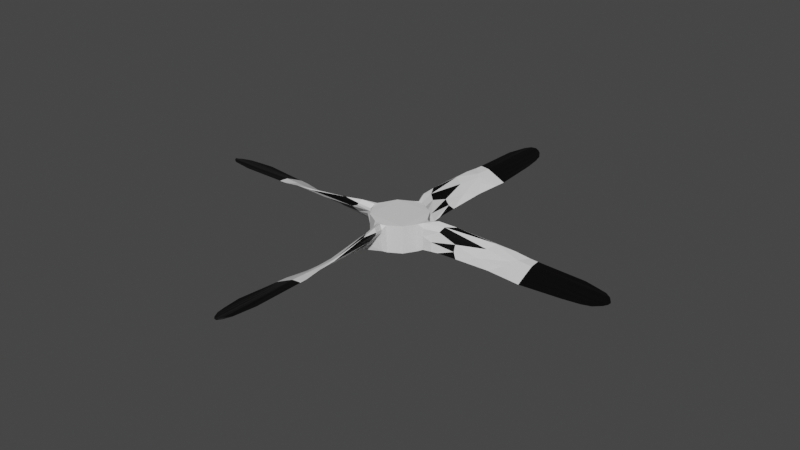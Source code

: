 # Source: QuadProp.blend  (saved by Blender 2.93.20; exported with 4.5.12 LTS)
import bpy
from mathutils import Matrix  # noqa: F401  (used for matrix-valued properties, if any)

bpy.ops.wm.read_factory_settings(use_empty=True)
scene = bpy.context.scene
scene.name = 'Scene'

# ---- collections
col_collection = bpy.data.collections.new('Collection'); scene.collection.children.link(col_collection)

# ---- materials (node trees are filled in below, after node groups)
mat_primary = bpy.data.materials.new('Primary')
mat_primary.alpha_threshold = 0.0
mat_primary.use_transparent_shadow = False
mat_primary.line_color = (0.0, 0.0, 0.0, 1.0)
mat_secondary = bpy.data.materials.new('Secondary')
mat_secondary.use_transparent_shadow = False

# ---- material node trees
mat_primary.use_nodes = True; mat_primary.node_tree.nodes.clear()
_N = mat_primary.node_tree.nodes; _L = mat_primary.node_tree.links
n0 = _N.new('ShaderNodeOutputMaterial'); n0.name = 'Material Output'; n0.location = (300, 300)
n1 = _N.new('ShaderNodeBsdfPrincipled'); n1.name = 'Principled BSDF'; n1.location = (10, 300)
n1.distribution = 'GGX'
n1.subsurface_method = 'BURLEY'
n1.inputs[0].default_value = (0.0, 0.0, 0.0, 1.0)
n1.inputs[2].default_value = 0.4
n1.inputs[3].default_value = 1.45
n1.inputs[27].default_value = (0.0, 0.0, 0.0, 1.0)
n1.inputs[28].default_value = 1.0
_L.new(n1.outputs[0], n0.inputs[0])
n0.is_active_output = True
mat_secondary.use_nodes = True; mat_secondary.node_tree.nodes.clear()
_N = mat_secondary.node_tree.nodes; _L = mat_secondary.node_tree.links
n0 = _N.new('ShaderNodeBsdfPrincipled'); n0.name = 'Principled BSDF'; n0.location = (10, 300)
n0.distribution = 'GGX'
n0.subsurface_method = 'BURLEY'
n0.inputs[3].default_value = 1.45
n0.inputs[27].default_value = (0.0, 0.0, 0.0, 1.0)
n0.inputs[28].default_value = 1.0
n1 = _N.new('ShaderNodeOutputMaterial'); n1.name = 'Material Output'; n1.location = (300, 300)
_L.new(n0.outputs[0], n1.inputs[0])
n1.is_active_output = True

# ---- world
world_world = bpy.data.worlds.new('World'); scene.world = world_world
world_world.use_nodes = True; world_world.node_tree.nodes.clear()
_N = world_world.node_tree.nodes; _L = world_world.node_tree.links
n0 = _N.new('ShaderNodeOutputWorld'); n0.name = 'World Output'; n0.location = (300, 300)
n1 = _N.new('ShaderNodeBackground'); n1.name = 'Background'; n1.location = (10, 300)
n1.inputs[0].default_value = (0.05088, 0.05088, 0.05088, 1.0)
_L.new(n1.outputs[0], n0.inputs[0])
n0.is_active_output = True
world_world.color = (0.05088, 0.05088, 0.05088)
world_world.use_sun_shadow = False
world_world.sun_shadow_jitter_overblur = 0.0

# ---- meshes
me_cube_006 = bpy.data.meshes.new('Cube.006')
me_cube_006.from_pydata([(0.03536, 0.03536, -0.025), (0.03535, 0.03535, 0.02499), (-0.03536, 0.03536, 0.025), (-0.0129, 0.04833, -0.02509), (0.01282, 0.04823, 0.02447), (0.008833, 0.05707, 0.01732), (-0.009235, 0.05569, -0.02117), (-0.01031, 0.2582, 0.01363), (-0.0147, 0.2584, 0.01222), (0.0289, 0.2578, -0.003646), (0.02931, 0.2578, -0.003612), (0.00411, 0.0533, 0.02464), (-0.002368, 0.05306, 0.0252), (-0.01688, 0.2583, 0.01426), (-0.02118, 0.2584, 0.01451), (-0.0222, 0.2585, 0.01429), (-0.0213, 0.2585, 0.01378), (-0.01871, 0.2585, 0.01303), (0.02897, 0.2578, -0.003638), (0.02904, 0.2578, -0.003632), (0.0291, 0.2578, -0.003626), (0.02917, 0.2578, -0.003622), (0.02924, 0.2578, -0.003617), (-0.007592, 0.231, 0.01326), (-0.005247, 0.08967, 0.02512), (-0.01616, 0.2178, 0.01297), (-0.01742, 0.1563, 0.01291), (-0.01598, 0.09205, 0.01478), (0.01331, 0.0902, -0.01443), (-0.01608, 0.07994, 0.02031), (-0.01544, 0.07819, 0.02421), (-0.02205, 0.1832, 0.01929), (-0.009313, 0.07453, 0.02952), (-0.01468, 0.1073, 0.02666), (-0.02224, 0.2159, 0.01805), (-0.02254, 0.2438, 0.01472), (-0.01945, 0.181, 0.02033), (-0.01164, 0.04905, 0.02439), (-0.03535, 0.03535, -0.02502), (-0.01057, 0.2584, 0.01167), (-0.005195, 0.2582, 0.01301), (-0.009137, 0.05791, 0.01313), (-0.01871, 0.2585, 0.01303), (-0.0147, 0.2584, 0.01222), (0.02924, 0.2578, -0.003617), (0.02931, 0.2578, -0.003612), (-0.01057, 0.2584, 0.01167), (-0.005195, 0.2582, 0.01301), (-0.01031, 0.2582, 0.01363), (-0.01688, 0.2583, 0.01426), (-0.02118, 0.2584, 0.01451), (-0.0222, 0.2585, 0.01429), (-0.0213, 0.2585, 0.01378), (0.0289, 0.2578, -0.003646), (0.02897, 0.2578, -0.003638), (0.02904, 0.2578, -0.003632), (0.0291, 0.2578, -0.003626), (0.02917, 0.2578, -0.003622), (0.01275, 0.0484, -0.02552), (-0.01985, 0.3454, 0.01303), (0.03057, 0.3347, 0.001782), (-0.01183, 0.385, 0.01146), (0.00942, 0.0562, -0.02157), (-0.001745, 0.2581, 0.0114), (0.001706, 0.2581, 0.009781), (0.005156, 0.2581, 0.008161), (0.008606, 0.258, 0.006531), (0.01206, 0.258, 0.004888), (0.01551, 0.258, 0.003228), (0.01896, 0.2579, 0.00155), (0.02241, 0.2579, -0.0001489), (0.02586, 0.2579, -0.001869), (-0.006002, 0.06612, 0.005506), (0.004256, 0.07233, -0.007721), (0.01274, 0.076, -0.01675), (-0.0008467, 0.09015, -0.0008977), (-0.004237, 0.1292, 0.003417), (0.01041, 0.1349, -0.008173), (-0.007749, 0.1866, 0.007597), (0.01458, 0.1778, -0.005822), (0.02739, 0.2394, -0.003675), (-0.008227, 0.05873, 0.001759), (-0.009149, 0.05689, 0.01868), (0.02495, 0.2579, -0.002022), (0.02101, 0.2579, -0.0004254), (0.01706, 0.258, 0.001146), (0.01311, 0.258, 0.002693), (0.009164, 0.2581, 0.004217), (0.005217, 0.2582, 0.005724), (0.00127, 0.2582, 0.007216), (-0.002677, 0.2583, 0.008701), (-0.006625, 0.2583, 0.01018), (0.00911, 0.07289, -0.001733), (0.009583, 0.05692, 0.003141), (0.002493, 0.08457, 0.01737), (0.01002, 0.1202, -0.003232), (0.004338, 0.1186, 0.007117), (0.01523, 0.1278, -0.01147), (0.003374, 0.163, 0.005929), (-0.005402, 0.1734, 0.01368), (0.02034, 0.1943, -0.006099), (0.008811, 0.165, 0.000566), (0.008803, 0.2155, 0.004191), (-0.001873, 0.2214, 0.01043), (-0.001745, 0.2581, 0.0114), (0.001706, 0.2581, 0.009781), (0.005156, 0.2581, 0.008161), (0.008606, 0.258, 0.006531), (0.01206, 0.258, 0.004888), (0.01551, 0.258, 0.003228), (0.01896, 0.2579, 0.00155), (0.02241, 0.2579, -0.0001489), (0.02586, 0.2579, -0.001869), (0.02495, 0.2579, -0.002022), (0.02101, 0.2579, -0.0004254), (0.01706, 0.258, 0.001146), (0.01311, 0.258, 0.002693), (0.009164, 0.2581, 0.004217), (0.005217, 0.2582, 0.005724), (0.00127, 0.2582, 0.007216), (-0.002677, 0.2583, 0.008701), (-0.006625, 0.2583, 0.01018), (0.02329, 0.3826, 0.003635), (0.02708, 0.3658, 0.002544), (0.01529, 0.3956, 0.005592), (0.0031, 0.4016, 0.009666), (-0.003978, 0.3958, 0.0117), (0.009426, 0.4008, 0.006792), (0.003783, 0.4022, 0.007748), (-0.004294, 0.3965, 0.009491), (-0.03535, 0.03535, 0.025), (-0.04833, -0.0129, -0.02509), (-0.04823, 0.01282, 0.02447), (-0.05707, 0.008833, 0.01732), (-0.05569, -0.009235, -0.02117), (-0.2582, -0.01031, 0.01363), (-0.2584, -0.0147, 0.01222), (-0.2578, 0.0289, -0.003646), (-0.2578, 0.02931, -0.003612), (-0.0533, 0.00411, 0.02464), (-0.05306, -0.002368, 0.0252), (-0.2583, -0.01688, 0.01426), (-0.2584, -0.02118, 0.01451), (-0.2585, -0.0222, 0.01429), (-0.2585, -0.0213, 0.01378), (-0.2585, -0.01871, 0.01303), (-0.2578, 0.02897, -0.003638), (-0.2578, 0.02904, -0.003632), (-0.2578, 0.0291, -0.003626), (-0.2578, 0.02917, -0.003622), (-0.2578, 0.02924, -0.003617), (-0.231, -0.007592, 0.01326), (-0.08967, -0.005247, 0.02512), (-0.2178, -0.01616, 0.01297), (-0.1563, -0.01742, 0.01291), (-0.09205, -0.01598, 0.01478), (-0.0902, 0.01331, -0.01443), (-0.07994, -0.01608, 0.02031), (-0.07819, -0.01544, 0.02421), (-0.1832, -0.02205, 0.01929), (-0.07453, -0.009313, 0.02952), (-0.1073, -0.01468, 0.02666), (-0.2159, -0.02224, 0.01805), (-0.2438, -0.02254, 0.01472), (-0.181, -0.01945, 0.02033), (-0.04905, -0.01164, 0.02439), (-0.03535, -0.03535, -0.025), (-0.2584, -0.01057, 0.01167), (-0.2582, -0.005195, 0.01301), (-0.05791, -0.009137, 0.01313), (-0.2585, -0.01871, 0.01303), (-0.2584, -0.0147, 0.01222), (-0.2578, 0.02924, -0.003617), (-0.2578, 0.02931, -0.003612), (-0.2584, -0.01057, 0.01167), (-0.2582, -0.005195, 0.01301), (-0.2582, -0.01031, 0.01363), (-0.2583, -0.01688, 0.01426), (-0.2584, -0.02118, 0.01451), (-0.2585, -0.0222, 0.01429), (-0.2585, -0.0213, 0.01378), (-0.2578, 0.0289, -0.003646), (-0.2578, 0.02897, -0.003638), (-0.2578, 0.02904, -0.003632), (-0.2578, 0.0291, -0.003626), (-0.2578, 0.02917, -0.003622), (-0.0484, 0.01275, -0.02552), (-0.3454, -0.01985, 0.01303), (-0.3347, 0.03057, 0.001782), (-0.385, -0.01183, 0.01146), (-0.0562, 0.00942, -0.02157), (-0.2581, -0.001745, 0.0114), (-0.2581, 0.001706, 0.009781), (-0.2581, 0.005156, 0.008161), (-0.258, 0.008606, 0.006531), (-0.258, 0.01206, 0.004888), (-0.258, 0.01551, 0.003228), (-0.2579, 0.01896, 0.00155), (-0.2579, 0.02241, -0.0001489), (-0.2579, 0.02586, -0.001869), (-0.06612, -0.006002, 0.005506), (-0.07233, 0.004256, -0.007721), (-0.076, 0.01274, -0.01675), (-0.09015, -0.0008467, -0.0008977), (-0.1292, -0.004237, 0.003417), (-0.1349, 0.01041, -0.008173), (-0.1866, -0.007749, 0.007597), (-0.1778, 0.01458, -0.005822), (-0.2394, 0.02739, -0.003675), (-0.05873, -0.008227, 0.001759), (-0.05689, -0.009149, 0.01868), (-0.2579, 0.02495, -0.002022), (-0.2579, 0.02101, -0.0004254), (-0.258, 0.01706, 0.001146), (-0.258, 0.01311, 0.002693), (-0.2581, 0.009164, 0.004217), (-0.2582, 0.005217, 0.005724), (-0.2582, 0.00127, 0.007216), (-0.2583, -0.002677, 0.008701), (-0.2583, -0.006625, 0.01018), (-0.07289, 0.00911, -0.001733), (-0.05692, 0.009583, 0.003141), (-0.08457, 0.002493, 0.01737), (-0.1202, 0.01002, -0.003232), (-0.1186, 0.004338, 0.007117), (-0.1278, 0.01523, -0.01147), (-0.163, 0.003374, 0.005929), (-0.1734, -0.005402, 0.01368), (-0.1943, 0.02034, -0.006099), (-0.165, 0.008811, 0.000566), (-0.2155, 0.008803, 0.004191), (-0.2214, -0.001873, 0.01043), (-0.2581, -0.001745, 0.0114), (-0.2581, 0.001706, 0.009781), (-0.2581, 0.005156, 0.008161), (-0.258, 0.008606, 0.006531), (-0.258, 0.01206, 0.004888), (-0.258, 0.01551, 0.003228), (-0.2579, 0.01896, 0.00155), (-0.2579, 0.02241, -0.0001489), (-0.2579, 0.02586, -0.001869), (-0.2579, 0.02495, -0.002022), (-0.2579, 0.02101, -0.0004254), (-0.258, 0.01706, 0.001146), (-0.258, 0.01311, 0.002693), (-0.2581, 0.009164, 0.004217), (-0.2582, 0.005217, 0.005724), (-0.2582, 0.00127, 0.007216), (-0.2583, -0.002677, 0.008701), (-0.2583, -0.006625, 0.01018), (-0.3826, 0.02329, 0.003635), (-0.3658, 0.02708, 0.002544), (-0.3956, 0.01529, 0.005592), (-0.4016, 0.0031, 0.009666), (-0.3958, -0.003978, 0.0117), (-0.4008, 0.009426, 0.006792), (-0.4022, 0.003783, 0.007748), (-0.3965, -0.004294, 0.009491), (-0.03536, -0.03536, -0.025), (-0.03535, -0.03535, 0.02499), (0.03536, -0.03536, 0.025), (0.0129, -0.04833, -0.02509), (-0.01282, -0.04823, 0.02447), (-0.008833, -0.05707, 0.01732), (0.009235, -0.05569, -0.02117), (0.01031, -0.2582, 0.01363), (0.0147, -0.2584, 0.01222), (-0.0289, -0.2578, -0.003646), (-0.02931, -0.2578, -0.003612), (-0.00411, -0.0533, 0.02464), (0.002368, -0.05306, 0.0252), (0.01688, -0.2583, 0.01426), (0.02118, -0.2584, 0.01451), (0.0222, -0.2585, 0.01429), (0.0213, -0.2585, 0.01378), (0.01871, -0.2585, 0.01303), (-0.02897, -0.2578, -0.003638), (-0.02904, -0.2578, -0.003632), (-0.0291, -0.2578, -0.003626), (-0.02917, -0.2578, -0.003622), (-0.02924, -0.2578, -0.003617), (0.007592, -0.231, 0.01326), (0.005247, -0.08967, 0.02512), (0.01616, -0.2178, 0.01297), (0.01742, -0.1563, 0.01291), (0.01598, -0.09205, 0.01478), (-0.01331, -0.0902, -0.01443), (0.01608, -0.07994, 0.02031), (0.01544, -0.07819, 0.02421), (0.02205, -0.1832, 0.01929), (0.009313, -0.07453, 0.02952), (0.01468, -0.1073, 0.02666), (0.02224, -0.2159, 0.01805), (0.02254, -0.2438, 0.01472), (0.01945, -0.181, 0.02033), (0.01164, -0.04905, 0.02439), (0.03535, -0.03535, -0.02502), (0.01057, -0.2584, 0.01167), (0.005195, -0.2582, 0.01301), (0.009137, -0.05791, 0.01313), (0.01871, -0.2585, 0.01303), (0.0147, -0.2584, 0.01222), (-0.02924, -0.2578, -0.003617), (-0.02931, -0.2578, -0.003612), (0.01057, -0.2584, 0.01167), (0.005195, -0.2582, 0.01301), (0.01031, -0.2582, 0.01363), (0.01688, -0.2583, 0.01426), (0.02118, -0.2584, 0.01451), (0.0222, -0.2585, 0.01429), (0.0213, -0.2585, 0.01378), (-0.0289, -0.2578, -0.003646), (-0.02897, -0.2578, -0.003638), (-0.02904, -0.2578, -0.003632), (-0.0291, -0.2578, -0.003626), (-0.02917, -0.2578, -0.003622), (-0.01275, -0.0484, -0.02552), (0.01985, -0.3454, 0.01303), (-0.03057, -0.3347, 0.001782), (0.01183, -0.385, 0.01146), (-0.00942, -0.0562, -0.02157), (0.001745, -0.2581, 0.0114), (-0.001705, -0.2581, 0.009781), (-0.005156, -0.2581, 0.008161), (-0.008606, -0.258, 0.006531), (-0.01206, -0.258, 0.004888), (-0.01551, -0.258, 0.003228), (-0.01896, -0.2579, 0.00155), (-0.02241, -0.2579, -0.0001489), (-0.02586, -0.2579, -0.001869), (0.006002, -0.06612, 0.005506), (-0.004256, -0.07233, -0.007721), (-0.01274, -0.076, -0.01675), (0.0008467, -0.09015, -0.0008977), (0.004237, -0.1292, 0.003417), (-0.01041, -0.1349, -0.008173), (0.007749, -0.1866, 0.007597), (-0.01458, -0.1778, -0.005822), (-0.02739, -0.2394, -0.003675), (0.008227, -0.05873, 0.001759), (0.009149, -0.05689, 0.01868), (-0.02495, -0.2579, -0.002022), (-0.02101, -0.2579, -0.0004254), (-0.01706, -0.258, 0.001146), (-0.01311, -0.258, 0.002693), (-0.009164, -0.2581, 0.004217), (-0.005217, -0.2582, 0.005724), (-0.00127, -0.2582, 0.007216), (0.002677, -0.2583, 0.008701), (0.006625, -0.2583, 0.01018), (-0.00911, -0.07289, -0.001733), (-0.009583, -0.05692, 0.003141), (-0.002493, -0.08457, 0.01737), (-0.01002, -0.1202, -0.003232), (-0.004338, -0.1186, 0.007117), (-0.01523, -0.1278, -0.01147), (-0.003374, -0.163, 0.005929), (0.005402, -0.1734, 0.01368), (-0.02034, -0.1943, -0.006099), (-0.00881, -0.165, 0.000566), (-0.008803, -0.2155, 0.004191), (0.001873, -0.2214, 0.01043), (0.001745, -0.2581, 0.0114), (-0.001705, -0.2581, 0.009781), (-0.005156, -0.2581, 0.008161), (-0.008606, -0.258, 0.006531), (-0.01206, -0.258, 0.004888), (-0.01551, -0.258, 0.003228), (-0.01896, -0.2579, 0.00155), (-0.02241, -0.2579, -0.0001489), (-0.02586, -0.2579, -0.001869), (-0.02495, -0.2579, -0.002022), (-0.02101, -0.2579, -0.0004254), (-0.01706, -0.258, 0.001146), (-0.01311, -0.258, 0.002693), (-0.009164, -0.2581, 0.004217), (-0.005217, -0.2582, 0.005724), (-0.00127, -0.2582, 0.007216), (0.002677, -0.2583, 0.008701), (0.006625, -0.2583, 0.01018), (-0.02329, -0.3826, 0.003635), (-0.02708, -0.3658, 0.002544), (-0.01529, -0.3956, 0.005592), (-0.0031, -0.4016, 0.009666), (0.003978, -0.3958, 0.0117), (-0.009426, -0.4008, 0.006792), (-0.003783, -0.4022, 0.007748), (0.004294, -0.3965, 0.009491), (0.03535, -0.03535, 0.025), (0.04833, 0.0129, -0.02509), (0.04823, -0.01282, 0.02447), (0.05707, -0.008832, 0.01732), (0.05569, 0.009235, -0.02117), (0.2582, 0.01031, 0.01363), (0.2584, 0.0147, 0.01222), (0.2578, -0.0289, -0.003646), (0.2578, -0.02931, -0.003612), (0.0533, -0.00411, 0.02464), (0.05306, 0.002368, 0.0252), (0.2583, 0.01688, 0.01426), (0.2584, 0.02118, 0.01451), (0.2585, 0.0222, 0.01429), (0.2585, 0.0213, 0.01378), (0.2585, 0.01871, 0.01303), (0.2578, -0.02897, -0.003638), (0.2578, -0.02904, -0.003632), (0.2578, -0.0291, -0.003626), (0.2578, -0.02917, -0.003622), (0.2578, -0.02924, -0.003617), (0.231, 0.007592, 0.01326), (0.08967, 0.005247, 0.02512), (0.2178, 0.01616, 0.01297), (0.1563, 0.01742, 0.01291), (0.09205, 0.01598, 0.01478), (0.0902, -0.01331, -0.01443), (0.07994, 0.01608, 0.02031), (0.07819, 0.01544, 0.02421), (0.1832, 0.02205, 0.01929), (0.07453, 0.009313, 0.02952), (0.1073, 0.01468, 0.02666), (0.2159, 0.02224, 0.01805), (0.2438, 0.02254, 0.01472), (0.181, 0.01945, 0.02033), (0.04905, 0.01164, 0.02439), (0.03535, 0.03535, -0.025), (0.2584, 0.01057, 0.01167), (0.2582, 0.005195, 0.01301), (0.05791, 0.009137, 0.01313), (0.2585, 0.01871, 0.01303), (0.2584, 0.0147, 0.01222), (0.2578, -0.02924, -0.003617), (0.2578, -0.02931, -0.003612), (0.2584, 0.01057, 0.01167), (0.2582, 0.005195, 0.01301), (0.2582, 0.01031, 0.01363), (0.2583, 0.01688, 0.01426), (0.2584, 0.02118, 0.01451), (0.2585, 0.0222, 0.01429), (0.2585, 0.0213, 0.01378), (0.2578, -0.0289, -0.003646), (0.2578, -0.02897, -0.003638), (0.2578, -0.02904, -0.003632), (0.2578, -0.0291, -0.003626), (0.2578, -0.02917, -0.003622), (0.0484, -0.01275, -0.02552), (0.3454, 0.01985, 0.01303), (0.3347, -0.03057, 0.001782), (0.385, 0.01183, 0.01146), (0.0562, -0.00942, -0.02157), (0.2581, 0.001745, 0.0114), (0.2581, -0.001705, 0.009781), (0.2581, -0.005156, 0.008161), (0.258, -0.008606, 0.006531), (0.258, -0.01206, 0.004888), (0.258, -0.01551, 0.003228), (0.2579, -0.01896, 0.00155), (0.2579, -0.02241, -0.0001489), (0.2579, -0.02586, -0.001869), (0.06612, 0.006002, 0.005506), (0.07233, -0.004256, -0.007721), (0.076, -0.01274, -0.01675), (0.09015, 0.0008467, -0.0008977), (0.1292, 0.004237, 0.003417), (0.1349, -0.01041, -0.008173), (0.1866, 0.007749, 0.007597), (0.1778, -0.01458, -0.005822), (0.2394, -0.02739, -0.003675), (0.05873, 0.008227, 0.001759), (0.05689, 0.009149, 0.01868), (0.2579, -0.02495, -0.002022), (0.2579, -0.02101, -0.0004254), (0.258, -0.01706, 0.001146), (0.258, -0.01311, 0.002693), (0.2581, -0.009164, 0.004217), (0.2582, -0.005217, 0.005724), (0.2582, -0.00127, 0.007216), (0.2583, 0.002677, 0.008701), (0.2583, 0.006625, 0.01018), (0.07289, -0.00911, -0.001733), (0.05692, -0.009583, 0.003141), (0.08457, -0.002493, 0.01737), (0.1202, -0.01002, -0.003232), (0.1186, -0.004338, 0.007117), (0.1278, -0.01523, -0.01147), (0.163, -0.003374, 0.005929), (0.1734, 0.005402, 0.01368), (0.1943, -0.02034, -0.006099), (0.165, -0.00881, 0.000566), (0.2155, -0.008803, 0.004191), (0.2214, 0.001873, 0.01043), (0.2581, 0.001745, 0.0114), (0.2581, -0.001705, 0.009781), (0.2581, -0.005156, 0.008161), (0.258, -0.008606, 0.006531), (0.258, -0.01206, 0.004888), (0.258, -0.01551, 0.003228), (0.2579, -0.01896, 0.00155), (0.2579, -0.02241, -0.0001489), (0.2579, -0.02586, -0.001869), (0.2579, -0.02495, -0.002022), (0.2579, -0.02101, -0.0004254), (0.258, -0.01706, 0.001146), (0.258, -0.01311, 0.002693), (0.2581, -0.009164, 0.004217), (0.2582, -0.005217, 0.005724), (0.2582, -0.00127, 0.007216), (0.2583, 0.002677, 0.008701), (0.2583, 0.006625, 0.01018), (0.3826, -0.02329, 0.003635), (0.3658, -0.02708, 0.002544), (0.3956, -0.01529, 0.005592), (0.4016, -0.0031, 0.009666), (0.3958, 0.003978, 0.0117), (0.4008, -0.009426, 0.006792), (0.4022, -0.003783, 0.007748), (0.3965, 0.004294, 0.009491)], [], [(82, 37, 12), (10, 44, 45), (25, 8, 39), (80, 9, 18), (80, 22, 10), (80, 21, 22), (80, 20, 21), (80, 19, 20), (80, 18, 19), (35, 16, 17), (35, 15, 16), (35, 14, 15), (91, 46, 121), (15, 50, 51), (8, 42, 43), (22, 57, 44), (14, 49, 50), (5, 11, 4), (11, 24, 32), (32, 24, 33), (34, 23, 35), (33, 36, 31), (32, 33, 30), (12, 32, 30), (29, 30, 31), (82, 30, 29), (27, 31, 26), (82, 29, 41), (24, 99, 36), (27, 26, 76), (21, 56, 57), (13, 48, 49), (20, 55, 56), (19, 54, 55), (18, 53, 54), (25, 39, 91), (71, 45, 112), (5, 4, 93), (38, 37, 3), (54, 60, 55), (53, 60, 54), (44, 60, 45), (50, 59, 51), (57, 60, 44), (47, 126, 48), (16, 51, 52), (7, 47, 48), (39, 43, 46), (17, 52, 42), (55, 60, 56), (56, 60, 57), (116, 124, 115), (119, 128, 118), (126, 129, 61), (125, 128, 129), (105, 125, 104), (4, 1, 58), (93, 58, 62), (40, 104, 47), (63, 105, 104), (64, 106, 105), (65, 107, 106), (66, 108, 107), (67, 109, 108), (68, 110, 109), (69, 111, 110), (70, 112, 111), (80, 83, 9), (80, 84, 83), (80, 85, 84), (80, 86, 85), (80, 87, 86), (25, 89, 88), (25, 90, 89), (25, 91, 90), (6, 73, 74), (81, 41, 72), (72, 75, 73), (27, 76, 75), (28, 77, 97), (97, 77, 100), (79, 78, 80), (78, 25, 80), (101, 103, 98), (102, 103, 101), (96, 98, 99), (94, 96, 99), (92, 95, 96), (74, 28, 95), (62, 74, 92), (9, 113, 53), (83, 114, 113), (84, 115, 114), (85, 116, 115), (86, 117, 116), (87, 118, 117), (88, 119, 118), (89, 120, 119), (90, 121, 120), (41, 3, 82), (81, 3, 41), (6, 3, 81), (210, 165, 140), (138, 172, 173), (153, 136, 167), (208, 137, 146), (208, 150, 138), (208, 149, 150), (208, 148, 149), (208, 147, 148), (208, 146, 147), (163, 144, 145), (163, 143, 144), (163, 142, 143), (219, 174, 249), (143, 178, 179), (136, 170, 171), (150, 185, 172), (142, 177, 178), (133, 139, 132), (139, 152, 160), (160, 152, 161), (162, 151, 163), (161, 164, 159), (160, 161, 158), (140, 160, 158), (157, 158, 159), (210, 158, 157), (155, 159, 154), (210, 157, 169), (152, 227, 164), (155, 154, 204), (149, 184, 185), (141, 176, 177), (148, 183, 184), (147, 182, 183), (146, 181, 182), (153, 167, 219), (199, 173, 240), (133, 132, 221), (166, 165, 131), (182, 188, 183), (181, 188, 182), (172, 188, 173), (178, 187, 179), (185, 188, 172), (175, 254, 176), (144, 179, 180), (135, 175, 176), (167, 171, 174), (145, 180, 170), (183, 188, 184), (184, 188, 185), (244, 252, 243), (247, 256, 246), (254, 257, 189), (253, 256, 257), (233, 253, 232), (132, 130, 186), (221, 186, 190), (168, 232, 175), (191, 233, 232), (192, 234, 233), (193, 235, 234), (194, 236, 235), (195, 237, 236), (196, 238, 237), (197, 239, 238), (198, 240, 239), (208, 211, 137), (208, 212, 211), (208, 213, 212), (208, 214, 213), (208, 215, 214), (153, 217, 216), (153, 218, 217), (153, 219, 218), (134, 201, 202), (209, 169, 200), (200, 203, 201), (155, 204, 203), (156, 205, 225), (225, 205, 228), (207, 206, 208), (206, 153, 208), (229, 231, 226), (230, 231, 229), (224, 226, 227), (222, 224, 227), (220, 223, 224), (202, 156, 223), (190, 202, 220), (137, 241, 181), (211, 242, 241), (212, 243, 242), (213, 244, 243), (214, 245, 244), (215, 246, 245), (216, 247, 246), (217, 248, 247), (218, 249, 248), (169, 131, 210), (209, 131, 169), (134, 131, 209), (340, 295, 270), (268, 302, 303), (283, 266, 297), (338, 267, 276), (338, 280, 268), (338, 279, 280), (338, 278, 279), (338, 277, 278), (338, 276, 277), (293, 274, 275), (293, 273, 274), (293, 272, 273), (349, 304, 379), (273, 308, 309), (266, 300, 301), (280, 315, 302), (272, 307, 308), (263, 269, 262), (269, 282, 290), (290, 282, 291), (292, 281, 293), (291, 294, 289), (290, 291, 288), (270, 290, 288), (287, 288, 289), (340, 288, 287), (285, 289, 284), (340, 287, 299), (282, 357, 294), (285, 284, 334), (279, 314, 315), (271, 306, 307), (278, 313, 314), (277, 312, 313), (276, 311, 312), (283, 297, 349), (329, 303, 370), (263, 262, 351), (296, 295, 261), (312, 318, 313), (311, 318, 312), (302, 318, 303), (308, 317, 309), (315, 318, 302), (305, 384, 306), (274, 309, 310), (265, 305, 306), (297, 301, 304), (275, 310, 300), (313, 318, 314), (314, 318, 315), (374, 382, 373), (377, 386, 376), (384, 387, 319), (383, 386, 387), (363, 383, 362), (262, 259, 316), (351, 316, 320), (298, 362, 305), (321, 363, 362), (322, 364, 363), (323, 365, 364), (324, 366, 365), (325, 367, 366), (326, 368, 367), (327, 369, 368), (328, 370, 369), (338, 341, 267), (338, 342, 341), (338, 343, 342), (338, 344, 343), (338, 345, 344), (283, 347, 346), (283, 348, 347), (283, 349, 348), (264, 331, 332), (339, 299, 330), (330, 333, 331), (285, 334, 333), (286, 335, 355), (355, 335, 358), (337, 336, 338), (336, 283, 338), (359, 361, 356), (360, 361, 359), (354, 356, 357), (352, 354, 357), (350, 353, 354), (332, 286, 353), (320, 332, 350), (267, 371, 311), (341, 372, 371), (342, 373, 372), (343, 374, 373), (344, 375, 374), (345, 376, 375), (346, 377, 376), (347, 378, 377), (348, 379, 378), (299, 261, 340), (339, 261, 299), (264, 261, 339), (468, 423, 398), (396, 430, 431), (411, 394, 425), (466, 395, 404), (466, 408, 396), (466, 407, 408), (466, 406, 407), (466, 405, 406), (466, 404, 405), (421, 402, 403), (421, 401, 402), (421, 400, 401), (477, 432, 507), (401, 436, 437), (394, 428, 429), (408, 443, 430), (400, 435, 436), (391, 397, 390), (397, 410, 418), (418, 410, 419), (420, 409, 421), (419, 422, 417), (418, 419, 416), (398, 418, 416), (415, 416, 417), (468, 416, 415), (413, 417, 412), (468, 415, 427), (410, 485, 422), (413, 412, 462), (407, 442, 443), (399, 434, 435), (406, 441, 442), (405, 440, 441), (404, 439, 440), (411, 425, 477), (457, 431, 498), (391, 390, 479), (424, 423, 389), (440, 446, 441), (439, 446, 440), (430, 446, 431), (436, 445, 437), (443, 446, 430), (433, 512, 434), (402, 437, 438), (393, 433, 434), (425, 429, 432), (403, 438, 428), (441, 446, 442), (442, 446, 443), (502, 510, 501), (505, 514, 504), (512, 515, 447), (511, 514, 515), (491, 511, 490), (390, 388, 444), (479, 444, 448), (426, 490, 433), (449, 491, 490), (450, 492, 491), (451, 493, 492), (452, 494, 493), (453, 495, 494), (454, 496, 495), (455, 497, 496), (456, 498, 497), (466, 469, 395), (466, 470, 469), (466, 471, 470), (466, 472, 471), (466, 473, 472), (411, 475, 474), (411, 476, 475), (411, 477, 476), (392, 459, 460), (467, 427, 458), (458, 461, 459), (413, 462, 461), (414, 463, 483), (483, 463, 486), (465, 464, 466), (464, 411, 466), (487, 489, 484), (488, 489, 487), (482, 484, 485), (480, 482, 485), (478, 481, 482), (460, 414, 481), (448, 460, 478), (395, 499, 439), (469, 500, 499), (470, 501, 500), (471, 502, 501), (472, 503, 502), (473, 504, 503), (474, 505, 504), (475, 506, 505), (476, 507, 506), (427, 389, 468), (467, 389, 427), (392, 389, 467), (38, 2, 37), (80, 10, 71), (62, 58, 3), (10, 22, 44), (23, 7, 13), (13, 14, 35, 23), (34, 25, 26, 31), (91, 39, 46), (15, 14, 50), (8, 17, 42), (22, 21, 57), (14, 13, 49), (6, 62, 3), (33, 24, 36), (34, 36, 23), (12, 11, 32), (31, 36, 34), (30, 33, 31), (25, 34, 35), (82, 12, 30), (27, 29, 31), (94, 24, 11, 5), (62, 6, 74), (41, 29, 27), (25, 78, 76, 26), (36, 99, 103), (36, 103, 23), (24, 94, 99), (61, 129, 46, 43), (21, 20, 56), (13, 7, 48), (20, 19, 55), (19, 18, 54), (18, 9, 53), (71, 10, 45), (23, 40, 7), (112, 45, 60), (59, 61, 42, 52), (59, 50, 49, 61), (43, 42, 61), (52, 51, 59), (61, 49, 48, 126), (16, 15, 51), (7, 40, 47), (39, 8, 43), (17, 16, 52), (60, 53, 113, 123), (121, 46, 129), (123, 113, 114, 122), (122, 114, 115, 124), (124, 116, 117, 127), (127, 117, 118, 128), (129, 128, 119, 120), (126, 47, 104, 125), (120, 121, 129), (126, 125, 129), (125, 127, 128), (122, 60, 123), (127, 125, 105, 106), (124, 127, 106, 107), (122, 124, 109, 110), (107, 108, 124), (108, 109, 124), (60, 122, 111, 112), (110, 111, 122), (88, 87, 80, 25), (58, 1, 0), (93, 4, 58), (40, 63, 104), (63, 64, 105), (64, 65, 106), (65, 66, 107), (66, 67, 108), (67, 68, 109), (68, 69, 110), (69, 70, 111), (70, 71, 112), (72, 73, 6, 81), (77, 74, 73, 75), (74, 77, 28), (75, 72, 41, 27), (78, 79, 77, 76), (75, 76, 77), (100, 77, 79), (101, 98, 96, 95), (100, 79, 80), (102, 80, 103), (100, 80, 102), (99, 98, 103), (101, 100, 102), (101, 97, 100), (63, 23, 103, 64), (95, 97, 101), (95, 28, 97), (94, 92, 96), (92, 74, 95), (94, 93, 92), (5, 93, 94), (93, 62, 92), (9, 83, 113), (83, 84, 114), (84, 85, 115), (85, 86, 116), (86, 87, 117), (87, 88, 118), (88, 89, 119), (89, 90, 120), (90, 91, 121), (82, 3, 37), (23, 63, 40), (69, 103, 80, 70), (103, 65, 64), (103, 66, 65), (103, 67, 66), (103, 68, 67), (103, 69, 68), (145, 136, 153, 163), (80, 71, 70), (166, 259, 165), (208, 138, 199), (190, 186, 131), (138, 150, 172), (151, 135, 141), (141, 142, 163, 151), (162, 153, 154, 159), (219, 167, 174), (143, 142, 178), (136, 145, 170), (150, 149, 185), (142, 141, 177), (134, 190, 131), (161, 152, 164), (162, 164, 151), (140, 139, 160), (159, 164, 162), (158, 161, 159), (153, 162, 163), (210, 140, 158), (155, 157, 159), (222, 152, 139, 133), (190, 134, 202), (169, 157, 155), (153, 206, 204, 154), (164, 227, 231), (164, 231, 151), (152, 222, 227), (189, 257, 174, 171), (149, 148, 184), (141, 135, 176), (148, 147, 183), (147, 146, 182), (146, 137, 181), (199, 138, 173), (151, 168, 135), (240, 173, 188), (187, 189, 170, 180), (187, 178, 177, 189), (171, 170, 189), (180, 179, 187), (189, 177, 176, 254), (144, 143, 179), (135, 168, 175), (167, 136, 171), (145, 144, 180), (188, 181, 241, 251), (249, 174, 257), (251, 241, 242, 250), (250, 242, 243, 252), (252, 244, 245, 255), (255, 245, 246, 256), (257, 256, 247, 248), (254, 175, 232, 253), (248, 249, 257), (254, 253, 257), (253, 255, 256), (250, 188, 251), (255, 253, 233, 234), (252, 255, 234, 235), (250, 252, 237, 238), (235, 236, 252), (236, 237, 252), (188, 250, 239, 240), (238, 239, 250), (216, 215, 208, 153), (186, 130, 38), (221, 132, 186), (168, 191, 232), (191, 192, 233), (192, 193, 234), (193, 194, 235), (194, 195, 236), (195, 196, 237), (196, 197, 238), (197, 198, 239), (198, 199, 240), (200, 201, 134, 209), (205, 202, 201, 203), (202, 205, 156), (203, 200, 169, 155), (206, 207, 205, 204), (203, 204, 205), (228, 205, 207), (229, 226, 224, 223), (228, 207, 208), (230, 208, 231), (228, 208, 230), (227, 226, 231), (229, 228, 230), (229, 225, 228), (191, 151, 231, 192), (223, 225, 229), (223, 156, 225), (222, 220, 224), (220, 202, 223), (222, 221, 220), (133, 221, 222), (221, 190, 220), (137, 211, 241), (211, 212, 242), (212, 213, 243), (213, 214, 244), (214, 215, 245), (215, 216, 246), (216, 217, 247), (217, 218, 248), (218, 219, 249), (210, 131, 165), (151, 191, 168), (197, 231, 208, 198), (231, 193, 192), (231, 194, 193), (231, 195, 194), (231, 196, 195), (231, 197, 196), (275, 266, 283, 293), (208, 199, 198), (296, 260, 295), (338, 268, 329), (320, 316, 261), (268, 280, 302), (281, 265, 271), (271, 272, 293, 281), (292, 283, 284, 289), (349, 297, 304), (273, 272, 308), (266, 275, 300), (280, 279, 315), (272, 271, 307), (264, 320, 261), (291, 282, 294), (292, 294, 281), (270, 269, 290), (289, 294, 292), (288, 291, 289), (283, 292, 293), (340, 270, 288), (285, 287, 289), (352, 282, 269, 263), (320, 264, 332), (299, 287, 285), (283, 336, 334, 284), (294, 357, 361), (294, 361, 281), (282, 352, 357), (319, 387, 304, 301), (279, 278, 314), (271, 265, 306), (278, 277, 313), (277, 276, 312), (276, 267, 311), (329, 268, 303), (281, 298, 265), (370, 303, 318), (317, 319, 300, 310), (317, 308, 307, 319), (301, 300, 319), (310, 309, 317), (319, 307, 306, 384), (274, 273, 309), (265, 298, 305), (297, 266, 301), (275, 274, 310), (318, 311, 371, 381), (379, 304, 387), (381, 371, 372, 380), (380, 372, 373, 382), (382, 374, 375, 385), (385, 375, 376, 386), (387, 386, 377, 378), (384, 305, 362, 383), (378, 379, 387), (384, 383, 387), (383, 385, 386), (380, 318, 381), (385, 383, 363, 364), (382, 385, 364, 365), (380, 382, 367, 368), (365, 366, 382), (366, 367, 382), (318, 380, 369, 370), (368, 369, 380), (346, 345, 338, 283), (316, 259, 258), (351, 262, 316), (298, 321, 362), (321, 322, 363), (322, 323, 364), (323, 324, 365), (324, 325, 366), (325, 326, 367), (326, 327, 368), (327, 328, 369), (328, 329, 370), (330, 331, 264, 339), (335, 332, 331, 333), (332, 335, 286), (333, 330, 299, 285), (336, 337, 335, 334), (333, 334, 335), (358, 335, 337), (359, 356, 354, 353), (358, 337, 338), (360, 338, 361), (358, 338, 360), (357, 356, 361), (359, 358, 360), (359, 355, 358), (321, 281, 361, 322), (353, 355, 359), (353, 286, 355), (352, 350, 354), (350, 332, 353), (352, 351, 350), (263, 351, 352), (351, 320, 350), (267, 341, 371), (341, 342, 372), (342, 343, 373), (343, 344, 374), (344, 345, 375), (345, 346, 376), (346, 347, 377), (347, 348, 378), (348, 349, 379), (340, 261, 295), (281, 321, 298), (327, 361, 338, 328), (361, 323, 322), (361, 324, 323), (361, 325, 324), (361, 326, 325), (361, 327, 326), (403, 394, 411, 421), (338, 329, 328), (424, 1, 423), (466, 396, 457), (448, 444, 389), (396, 408, 430), (409, 393, 399), (399, 400, 421, 409), (420, 411, 412, 417), (477, 425, 432), (401, 400, 436), (394, 403, 428), (408, 407, 443), (400, 399, 435), (392, 448, 389), (419, 410, 422), (420, 422, 409), (398, 397, 418), (417, 422, 420), (416, 419, 417), (411, 420, 421), (468, 398, 416), (413, 415, 417), (480, 410, 397, 391), (448, 392, 460), (427, 415, 413), (411, 464, 462, 412), (422, 485, 489), (422, 489, 409), (410, 480, 485), (447, 515, 432, 429), (407, 406, 442), (399, 393, 434), (406, 405, 441), (405, 404, 440), (404, 395, 439), (457, 396, 431), (409, 426, 393), (498, 431, 446), (445, 447, 428, 438), (445, 436, 435, 447), (429, 428, 447), (438, 437, 445), (447, 435, 434, 512), (402, 401, 437), (393, 426, 433), (425, 394, 429), (403, 402, 438), (446, 439, 499, 509), (507, 432, 515), (509, 499, 500, 508), (508, 500, 501, 510), (510, 502, 503, 513), (513, 503, 504, 514), (515, 514, 505, 506), (512, 433, 490, 511), (506, 507, 515), (512, 511, 515), (511, 513, 514), (508, 446, 509), (513, 511, 491, 492), (510, 513, 492, 493), (508, 510, 495, 496), (493, 494, 510), (494, 495, 510), (446, 508, 497, 498), (496, 497, 508), (474, 473, 466, 411), (444, 388, 296), (479, 390, 444), (426, 449, 490), (449, 450, 491), (450, 451, 492), (451, 452, 493), (452, 453, 494), (453, 454, 495), (454, 455, 496), (455, 456, 497), (456, 457, 498), (17, 8, 25, 35), (458, 459, 392, 467), (463, 460, 459, 461), (460, 463, 414), (461, 458, 427, 413), (464, 465, 463, 462), (461, 462, 463), (486, 463, 465), (487, 484, 482, 481), (486, 465, 466), (488, 466, 489), (486, 466, 488), (485, 484, 489), (487, 486, 488), (487, 483, 486), (449, 409, 489, 450), (481, 483, 487), (481, 414, 483), (480, 478, 482), (478, 460, 481), (480, 479, 478), (391, 479, 480), (479, 448, 478), (395, 469, 499), (469, 470, 500), (470, 471, 501), (471, 472, 502), (472, 473, 503), (473, 474, 504), (474, 475, 505), (475, 476, 506), (476, 477, 507), (468, 389, 423), (409, 449, 426), (455, 489, 466, 456), (489, 451, 450), (489, 452, 451), (489, 453, 452), (489, 454, 453), (489, 455, 454), (466, 457, 456), (270, 295, 260, 259, 262, 269), (140, 165, 259, 130, 132, 139), (12, 37, 2, 1, 4, 11), (261, 316, 258, 296), (398, 423, 1, 388, 390, 397), (1, 2, 388), (259, 260, 130), (389, 444, 296, 424), (3, 58, 0, 38), (131, 186, 38, 166), (0, 166, 38), (258, 424, 296)])
me_cube_006.polygons.foreach_set('material_index', [1, 1, 1, 1, 1, 1, 1, 1, 1, 1, 1, 1, 1, 1, 1, 1, 1, 1, 1, 1, 1, 1, 1, 1, 0, 1, 1, 1, 1, 0, 1, 1, 1, 1, 1, 1, 1, 1, 1, 0, 0, 0, 0, 0, 0, 1, 1, 1, 1, 0, 0, 0, 0, 0, 0, 0, 1, 1, 1, 1, 1, 1, 1, 1, 1, 1, 1, 1, 1, 1, 1, 1, 1, 1, 1, 1, 1, 1, 0, 0, 1, 1, 1, 1, 1, 1, 0, 0, 1, 1, 1, 1, 1, 1, 1, 1, 1, 1, 1, 1, 1, 1, 1, 1, 1, 1, 1, 1, 1, 1, 1, 1, 1, 1, 1, 1, 1, 1, 1, 1, 1, 1, 1, 1, 1, 1, 0, 1, 1, 1, 1, 0, 1, 1, 1, 1, 1, 1, 1, 1, 1, 0, 0, 0, 0, 0, 0, 1, 1, 1, 1, 0, 0, 0, 0, 0, 0, 0, 1, 1, 1, 1, 1, 1, 1, 1, 1, 1, 1, 1, 1, 1, 1, 1, 1, 1, 1, 1, 1, 1, 0, 0, 1, 1, 1, 1, 1, 1, 0, 0, 1, 1, 1, 1, 1, 1, 1, 1, 1, 1, 1, 1, 1, 1, 1, 1, 1, 1, 1, 1, 1, 1, 1, 1, 1, 1, 1, 1, 1, 1, 1, 1, 1, 1, 1, 1, 1, 1, 0, 1, 1, 1, 1, 0, 1, 1, 1, 1, 1, 1, 1, 1, 1, 0, 0, 0, 0, 0, 0, 1, 1, 1, 1, 0, 0, 0, 0, 0, 0, 0, 1, 1, 1, 1, 1, 1, 1, 1, 1, 1, 1, 1, 1, 1, 1, 1, 1, 1, 1, 1, 1, 1, 0, 0, 1, 1, 1, 1, 1, 1, 0, 0, 1, 1, 1, 1, 1, 1, 1, 1, 1, 1, 1, 1, 1, 1, 1, 1, 1, 1, 1, 1, 1, 1, 1, 1, 1, 1, 1, 1, 1, 1, 1, 1, 1, 1, 1, 1, 1, 1, 0, 1, 1, 1, 1, 0, 1, 1, 1, 1, 1, 1, 1, 1, 1, 0, 0, 0, 0, 0, 0, 1, 1, 1, 1, 0, 0, 0, 0, 0, 0, 0, 1, 1, 1, 1, 1, 1, 1, 1, 1, 1, 1, 1, 1, 1, 1, 1, 1, 1, 1, 1, 1, 1, 0, 0, 1, 1, 1, 1, 1, 1, 0, 0, 1, 1, 1, 1, 1, 1, 1, 1, 1, 1, 1, 1, 1, 1, 1, 1, 1, 1, 1, 1, 1, 1, 1, 1, 1, 1, 1, 0, 1, 1, 1, 0, 1, 1, 0, 1, 1, 1, 1, 1, 1, 0, 0, 1, 1, 1, 1, 1, 1, 1, 0, 0, 0, 0, 0, 0, 1, 1, 1, 1, 0, 0, 0, 0, 0, 0, 0, 0, 0, 0, 0, 0, 0, 0, 0, 0, 0, 0, 0, 1, 1, 1, 1, 1, 1, 1, 1, 1, 1, 1, 1, 1, 1, 0, 1, 1, 0, 1, 1, 1, 1, 1, 1, 1, 1, 1, 1, 0, 1, 1, 1, 1, 1, 1, 1, 1, 1, 1, 1, 1, 1, 1, 1, 1, 1, 1, 1, 1, 1, 1, 1, 1, 1, 1, 1, 1, 1, 1, 1, 1, 1, 1, 1, 1, 1, 0, 1, 1, 1, 0, 1, 1, 0, 1, 1, 1, 1, 1, 1, 0, 0, 1, 1, 1, 1, 1, 1, 1, 0, 0, 0, 0, 0, 0, 1, 1, 1, 1, 0, 0, 0, 0, 0, 0, 0, 0, 0, 0, 0, 0, 0, 0, 0, 0, 0, 0, 0, 1, 1, 1, 1, 1, 1, 1, 1, 1, 1, 1, 1, 1, 1, 0, 1, 1, 0, 1, 1, 1, 1, 1, 1, 1, 1, 1, 1, 0, 1, 1, 1, 1, 1, 1, 1, 1, 1, 1, 1, 1, 1, 1, 1, 1, 1, 1, 1, 1, 1, 1, 1, 1, 1, 1, 1, 1, 1, 1, 1, 1, 1, 1, 1, 1, 1, 0, 1, 1, 1, 0, 1, 1, 0, 1, 1, 1, 1, 1, 1, 0, 0, 1, 1, 1, 1, 1, 1, 1, 0, 0, 0, 0, 0, 0, 1, 1, 1, 1, 0, 0, 0, 0, 0, 0, 0, 0, 0, 0, 0, 0, 0, 0, 0, 0, 0, 0, 0, 1, 1, 1, 1, 1, 1, 1, 1, 1, 1, 1, 1, 1, 1, 1, 1, 1, 0, 1, 1, 1, 1, 1, 1, 1, 1, 1, 1, 0, 1, 1, 1, 1, 1, 1, 1, 1, 1, 1, 1, 1, 1, 1, 1, 1, 1, 1, 1, 1, 1, 1, 1, 1, 1, 1, 1, 1, 1, 1, 1, 1, 1, 1, 1, 1, 1, 0, 1, 1, 1, 0, 1, 1, 0, 1, 1, 1, 1, 1, 1, 0, 0, 1, 1, 1, 1, 1, 1, 1, 0, 0, 0, 0, 0, 0, 1, 1, 1, 1, 0, 0, 0, 0, 0, 0, 0, 0, 0, 0, 0, 0, 0, 0, 0, 0, 0, 0, 0, 1, 1, 1, 1, 1, 1, 1, 1, 1, 1, 1, 1, 1, 1, 1, 0, 1, 1, 0, 1, 1, 1, 1, 1, 1, 1, 1, 1, 1, 0, 1, 1, 1, 1, 1, 1, 1, 1, 1, 1, 1, 1, 1, 1, 1, 1, 1, 1, 1, 1, 1, 1, 1, 1, 1, 1, 1, 1, 1, 1, 1, 1, 1, 1, 1])
_uv = me_cube_006.uv_layers.new(name='UVMap')
_uv.uv.foreach_set('vector', [0.1346, 0.9274, 0.0542, 0.9981, 0.3956, 0.9696, 0.7818, 0.5377, 0.674, 0.5377, 0.7818, 0.5377, 0.1768, 0.949, 0.1345, 0.9621, 0.1105, 0.9073, 0.4915, 0.5361, 0.1348, 0.5379, 0.2427, 0.5378, 0.4915, 0.5361, 0.674, 0.5377, 0.7818, 0.5377, 0.4915, 0.5361, 0.5662, 0.5377, 0.674, 0.5377, 0.4915, 0.5361, 0.4583, 0.5378, 0.5662, 0.5377, 0.4915, 0.5361, 0.3505, 0.5378, 0.4583, 0.5378, 0.4915, 0.5361, 0.2427, 0.5378, 0.3505, 0.5378, 0.4865, 0.9622, 0.3504, 0.9622, 0.2425, 0.9622, 0.4865, 0.9622, 0.4583, 0.9622, 0.3504, 0.9622, 0.4865, 0.9622, 0.5663, 0.9623, 0.4583, 0.9622, 0.113, 0.8703, 0.1105, 0.9073, 0.113, 0.8703, 0.4583, 0.9622, 0.5663, 0.9623, 0.4583, 0.9622, 0.1345, 0.9621, 0.2425, 0.9622, 0.1345, 0.9621, 0.674, 0.5377, 0.5662, 0.5377, 0.674, 0.5377, 0.5663, 0.9623, 0.6742, 0.9623, 0.5663, 0.9623, 0.782, 0.9469, 0.6104, 0.9876, 0.9167, 0.9949, 0.6104, 0.9876, 0.6615, 0.9623, 0.4784, 0.9622, 0.4784, 0.9622, 0.6615, 0.9623, 0.484, 0.9622, 0.4037, 0.9622, 0.7388, 0.9559, 0.4865, 0.9622, 0.484, 0.9622, 0.5554, 0.9623, 0.03702, 0.9621, 0.4784, 0.9622, 0.484, 0.9622, 0.2647, 0.9622, 0.3956, 0.9696, 0.4784, 0.9622, 0.2647, 0.9622, 0.1793, 0.9622, 0.2647, 0.9622, 0.03702, 0.9621, 0.1346, 0.9274, 0.2647, 0.9622, 0.1793, 0.9622, 0.1346, 0.9217, 0.03702, 0.9621, 0.1346, 0.9403, 0.1346, 0.9274, 0.1793, 0.9622, 0.1346, 0.847, 0.6615, 0.9623, 0.7821, 0.9068, 0.5554, 0.9623, 0.1346, 0.9217, 0.1346, 0.9403, 0.1347, 0.8005, 0.5662, 0.5377, 0.4583, 0.5378, 0.5662, 0.5377, 0.6742, 0.9623, 0.7821, 0.9623, 0.6742, 0.9623, 0.4583, 0.5378, 0.3505, 0.5378, 0.4583, 0.5378, 0.3505, 0.5378, 0.2427, 0.5378, 0.3505, 0.5378, 0.2427, 0.5378, 0.1348, 0.5379, 0.2427, 0.5378, 0.1768, 0.949, 0.1105, 0.9073, 0.113, 0.8703, 0.7848, 0.5746, 0.7818, 0.5377, 0.7848, 0.5746, 0.782, 0.9469, 0.9167, 0.9949, 0.7816, 0.8041, 0.3724, 0.5, 0.0542, 0.9981, -3.149e-05, 0.5, 0.2427, 0.5378, 0.3431, 0.5475, 0.3505, 0.5378, 0.1348, 0.5379, 0.3431, 0.5475, 0.2427, 0.5378, 0.674, 0.5377, 0.3431, 0.5475, 0.7818, 0.5377, 0.5663, 0.9623, 0.5021, 0.9622, 0.4583, 0.9622, 0.5662, 0.5377, 0.3431, 0.5475, 0.674, 0.5377, 0.8116, 0.9071, 0.8914, 0.9836, 0.7821, 0.9623, 0.3504, 0.9622, 0.4583, 0.9622, 0.3504, 0.9622, 0.7821, 0.9623, 0.8116, 0.9071, 0.7821, 0.9623, 0.1105, 0.9073, 0.1345, 0.9621, 0.1105, 0.9073, 0.2425, 0.9622, 0.3504, 0.9622, 0.2425, 0.9622, 0.3505, 0.5378, 0.3431, 0.5475, 0.4583, 0.5378, 0.4583, 0.5378, 0.3431, 0.5475, 0.5662, 0.5377, 0.1251, 0.6856, 0.4757, 0.6877, 0.1275, 0.6487, 0.1178, 0.7964, 0.3725, 0.7738, 0.1202, 0.7595, 0.8914, 0.9836, 0.2903, 0.8485, 0.3526, 0.9105, 0.8372, 0.8579, 0.3725, 0.7738, 0.2903, 0.8485, 0.8056, 0.8332, 0.8372, 0.8579, 0.8086, 0.8702, 0.9167, 0.9949, 0.4583, 1.0, 0.9167, 0.5002, 0.7816, 0.8041, 0.9167, 0.5002, 0.7813, 0.5366, 0.8116, 0.9071, 0.8086, 0.8702, 0.8116, 0.9071, 0.8086, 0.8702, 0.8056, 0.8332, 0.8086, 0.8702, 0.8056, 0.8332, 0.8026, 0.7963, 0.8056, 0.8332, 0.8026, 0.7963, 0.7997, 0.7593, 0.8026, 0.7963, 0.7997, 0.7593, 0.7967, 0.7224, 0.7997, 0.7593, 0.7967, 0.7224, 0.7937, 0.6854, 0.7967, 0.7224, 0.7937, 0.6854, 0.7908, 0.6485, 0.7937, 0.6854, 0.7908, 0.6485, 0.7878, 0.6116, 0.7908, 0.6485, 0.7878, 0.6116, 0.7848, 0.5746, 0.7878, 0.6116, 0.4915, 0.5361, 0.1324, 0.5748, 0.1348, 0.5379, 0.4915, 0.5361, 0.13, 0.6117, 0.1324, 0.5748, 0.4915, 0.5361, 0.1275, 0.6487, 0.13, 0.6117, 0.4915, 0.5361, 0.1251, 0.6856, 0.1275, 0.6487, 0.4915, 0.5361, 0.1227, 0.7226, 0.1251, 0.6856, 0.1768, 0.949, 0.1178, 0.7964, 0.1202, 0.7595, 0.1768, 0.949, 0.1154, 0.8334, 0.1178, 0.7964, 0.1768, 0.949, 0.113, 0.8703, 0.1154, 0.8334, 0.1348, 0.5394, 0.1348, 0.6473, 0.7952, 0.5369, 0.1347, 0.7526, 0.1346, 0.847, 0.1346, 0.8071, 0.1346, 0.8071, 0.1347, 0.7215, 0.1348, 0.6473, 0.1346, 0.9217, 0.1347, 0.8005, 0.1347, 0.7215, 0.707, 0.5379, 0.1348, 0.6417, 1.119, 0.5513, 1.119, 0.5513, 0.1348, 0.6417, 0.7425, 0.5903, 0.1348, 0.6058, 0.1346, 0.813, 0.4915, 0.5361, 0.1346, 0.813, 0.1768, 0.949, 0.4915, 0.5361, 0.7819, 0.683, 0.782, 0.8311, 0.782, 0.7821, 0.7819, 0.6806, 0.782, 0.8311, 0.7819, 0.683, 0.782, 0.8007, 0.782, 0.7821, 0.7821, 0.9068, 0.7821, 0.9332, 0.782, 0.8007, 0.7821, 0.9068, 0.7819, 0.705, 0.7819, 0.65, 0.782, 0.8007, 0.7952, 0.5369, 0.707, 0.5379, 0.7819, 0.65, 0.7813, 0.5366, 0.7952, 0.5369, 0.7819, 0.705, 0.1348, 0.5379, 0.1324, 0.5748, 0.1348, 0.5379, 0.1324, 0.5748, 0.13, 0.6117, 0.1324, 0.5748, 0.13, 0.6117, 0.1275, 0.6487, 0.13, 0.6117, 0.1275, 0.6487, 0.1251, 0.6856, 0.1275, 0.6487, 0.1251, 0.6856, 0.1227, 0.7226, 0.1251, 0.6856, 0.1227, 0.7226, 0.1202, 0.7595, 0.1227, 0.7226, 0.1202, 0.7595, 0.1178, 0.7964, 0.1202, 0.7595, 0.1178, 0.7964, 0.1154, 0.8334, 0.1178, 0.7964, 0.1154, 0.8334, 0.113, 0.8703, 0.1154, 0.8334, 0.1346, 0.847, -3.149e-05, 0.5, 0.1346, 0.9274, 0.1347, 0.7526, -3.149e-05, 0.5, 0.1346, 0.847, 0.1348, 0.5394, -3.149e-05, 0.5, 0.1347, 0.7526, 0.1346, 0.9274, 0.05419, 0.9981, 0.3956, 0.9696, 0.7818, 0.5377, 0.674, 0.5377, 0.7818, 0.5377, 0.1768, 0.949, 0.1345, 0.9621, 0.1105, 0.9073, 0.4915, 0.5361, 0.1348, 0.5379, 0.2427, 0.5378, 0.4915, 0.5361, 0.674, 0.5377, 0.7818, 0.5377, 0.4915, 0.5361, 0.5662, 0.5377, 0.674, 0.5377, 0.4915, 0.5361, 0.4583, 0.5378, 0.5662, 0.5377, 0.4915, 0.5361, 0.3505, 0.5378, 0.4583, 0.5378, 0.4915, 0.5361, 0.2427, 0.5378, 0.3505, 0.5378, 0.4865, 0.9622, 0.3504, 0.9622, 0.2425, 0.9622, 0.4865, 0.9622, 0.4583, 0.9622, 0.3504, 0.9622, 0.4865, 0.9622, 0.5663, 0.9623, 0.4583, 0.9622, 0.113, 0.8703, 0.1105, 0.9073, 0.113, 0.8703, 0.4583, 0.9622, 0.5663, 0.9623, 0.4583, 0.9622, 0.1345, 0.9621, 0.2425, 0.9622, 0.1345, 0.9621, 0.674, 0.5377, 0.5662, 0.5377, 0.674, 0.5377, 0.5663, 0.9623, 0.6742, 0.9623, 0.5663, 0.9623, 0.782, 0.9469, 0.6104, 0.9876, 0.9167, 0.9949, 0.6104, 0.9876, 0.6615, 0.9623, 0.4784, 0.9622, 0.4784, 0.9622, 0.6615, 0.9623, 0.484, 0.9622, 0.4037, 0.9622, 0.7388, 0.9559, 0.4865, 0.9622, 0.484, 0.9622, 0.5554, 0.9623, 0.03702, 0.9621, 0.4784, 0.9622, 0.484, 0.9622, 0.2647, 0.9622, 0.3956, 0.9696, 0.4784, 0.9622, 0.2647, 0.9622, 0.1793, 0.9622, 0.2647, 0.9622, 0.03702, 0.9621, 0.1346, 0.9274, 0.2647, 0.9622, 0.1793, 0.9622, 0.1346, 0.9217, 0.03702, 0.9621, 0.1346, 0.9403, 0.1346, 0.9274, 0.1793, 0.9622, 0.1346, 0.847, 0.6615, 0.9623, 0.7821, 0.9068, 0.5554, 0.9623, 0.1346, 0.9217, 0.1346, 0.9403, 0.1347, 0.8005, 0.5662, 0.5377, 0.4583, 0.5378, 0.5662, 0.5377, 0.6742, 0.9623, 0.7821, 0.9623, 0.6742, 0.9623, 0.4583, 0.5378, 0.3505, 0.5378, 0.4583, 0.5378, 0.3505, 0.5378, 0.2427, 0.5378, 0.3505, 0.5378, 0.2427, 0.5378, 0.1348, 0.5379, 0.2427, 0.5378, 0.1768, 0.949, 0.1105, 0.9073, 0.113, 0.8703, 0.7848, 0.5746, 0.7818, 0.5377, 0.7848, 0.5746, 0.782, 0.9469, 0.9167, 0.9949, 0.7816, 0.8041, 0.08333, 0.5, 0.05419, 0.9981, -3.149e-05, 0.5, 0.2427, 0.5378, 0.3431, 0.5475, 0.3505, 0.5378, 0.1348, 0.5379, 0.3431, 0.5475, 0.2427, 0.5378, 0.674, 0.5377, 0.3431, 0.5475, 0.7818, 0.5377, 0.5663, 0.9623, 0.5021, 0.9622, 0.4583, 0.9622, 0.5662, 0.5377, 0.3431, 0.5475, 0.674, 0.5377, 0.8116, 0.9071, 0.8914, 0.9836, 0.7821, 0.9623, 0.3504, 0.9622, 0.4583, 0.9622, 0.3504, 0.9622, 0.7821, 0.9623, 0.8116, 0.9071, 0.7821, 0.9623, 0.1105, 0.9073, 0.1345, 0.9621, 0.1105, 0.9073, 0.2425, 0.9622, 0.3504, 0.9622, 0.2425, 0.9622, 0.3505, 0.5378, 0.3431, 0.5475, 0.4583, 0.5378, 0.4583, 0.5378, 0.3431, 0.5475, 0.5662, 0.5377, 0.1251, 0.6856, 0.4757, 0.6877, 0.1275, 0.6487, 0.1178, 0.7964, 0.3725, 0.7738, 0.1202, 0.7595, 0.8914, 0.9836, 0.2903, 0.8485, 0.3526, 0.9105, 0.8372, 0.8579, 0.3725, 0.7738, 0.2903, 0.8485, 0.8056, 0.8332, 0.8372, 0.8579, 0.8086, 0.8702, 0.9167, 0.9949, 0.8333, 1.0, 0.9167, 0.5002, 0.7816, 0.8041, 0.9167, 0.5002, 0.7813, 0.5366, 0.8116, 0.9071, 0.8086, 0.8702, 0.8116, 0.9071, 0.8086, 0.8702, 0.8056, 0.8332, 0.8086, 0.8702, 0.8056, 0.8332, 0.8026, 0.7963, 0.8056, 0.8332, 0.8026, 0.7963, 0.7997, 0.7593, 0.8026, 0.7963, 0.7997, 0.7593, 0.7967, 0.7224, 0.7997, 0.7593, 0.7967, 0.7224, 0.7937, 0.6854, 0.7967, 0.7224, 0.7937, 0.6854, 0.7908, 0.6485, 0.7937, 0.6854, 0.7908, 0.6485, 0.7878, 0.6116, 0.7908, 0.6485, 0.7878, 0.6116, 0.7848, 0.5746, 0.7878, 0.6116, 0.4915, 0.5361, 0.1324, 0.5748, 0.1348, 0.5379, 0.4915, 0.5361, 0.13, 0.6117, 0.1324, 0.5748, 0.4915, 0.5361, 0.1275, 0.6487, 0.13, 0.6117, 0.4915, 0.5361, 0.1251, 0.6856, 0.1275, 0.6487, 0.4915, 0.5361, 0.1227, 0.7226, 0.1251, 0.6856, 0.1768, 0.949, 0.1178, 0.7964, 0.1202, 0.7595, 0.1768, 0.949, 0.1154, 0.8334, 0.1178, 0.7964, 0.1768, 0.949, 0.113, 0.8703, 0.1154, 0.8334, 0.1348, 0.5394, 0.1348, 0.6473, 0.7952, 0.5369, 0.1347, 0.7526, 0.1346, 0.847, 0.1346, 0.8071, 0.1346, 0.8071, 0.1347, 0.7215, 0.1348, 0.6473, 0.1346, 0.9217, 0.1347, 0.8005, 0.1347, 0.7215, 0.707, 0.5379, 0.1348, 0.6417, 1.119, 0.5513, 1.119, 0.5513, 0.1348, 0.6417, 0.7425, 0.5903, 0.1348, 0.6058, 0.1346, 0.813, 0.4915, 0.5361, 0.1346, 0.813, 0.1768, 0.949, 0.4915, 0.5361, 0.7819, 0.683, 0.782, 0.8311, 0.782, 0.7821, 0.7819, 0.6806, 0.782, 0.8311, 0.7819, 0.683, 0.782, 0.8007, 0.782, 0.7821, 0.7821, 0.9068, 0.7821, 0.9332, 0.782, 0.8007, 0.7821, 0.9068, 0.7819, 0.705, 0.7819, 0.65, 0.782, 0.8007, 0.7952, 0.5369, 0.707, 0.5379, 0.7819, 0.65, 0.7813, 0.5366, 0.7952, 0.5369, 0.7819, 0.705, 0.1348, 0.5379, 0.1324, 0.5748, 0.1348, 0.5379, 0.1324, 0.5748, 0.13, 0.6117, 0.1324, 0.5748, 0.13, 0.6117, 0.1275, 0.6487, 0.13, 0.6117, 0.1275, 0.6487, 0.1251, 0.6856, 0.1275, 0.6487, 0.1251, 0.6856, 0.1227, 0.7226, 0.1251, 0.6856, 0.1227, 0.7226, 0.1202, 0.7595, 0.1227, 0.7226, 0.1202, 0.7595, 0.1178, 0.7964, 0.1202, 0.7595, 0.1178, 0.7964, 0.1154, 0.8334, 0.1178, 0.7964, 0.1154, 0.8334, 0.113, 0.8703, 0.1154, 0.8334, 0.1346, 0.847, -3.149e-05, 0.5, 0.1346, 0.9274, 0.1347, 0.7526, -3.149e-05, 0.5, 0.1346, 0.847, 0.1348, 0.5394, -3.149e-05, 0.5, 0.1347, 0.7526, 0.1346, 0.9274, 0.0542, 0.9981, 0.3956, 0.9696, 0.7818, 0.5377, 0.674, 0.5377, 0.7818, 0.5377, 0.1768, 0.949, 0.1345, 0.9621, 0.1105, 0.9073, 0.4915, 0.5361, 0.1348, 0.5379, 0.2427, 0.5378, 0.4915, 0.5361, 0.674, 0.5377, 0.7818, 0.5377, 0.4915, 0.5361, 0.5662, 0.5377, 0.674, 0.5377, 0.4915, 0.5361, 0.4583, 0.5378, 0.5662, 0.5377, 0.4915, 0.5361, 0.3505, 0.5378, 0.4583, 0.5378, 0.4915, 0.5361, 0.2427, 0.5378, 0.3505, 0.5378, 0.4865, 0.9622, 0.3504, 0.9622, 0.2425, 0.9622, 0.4865, 0.9622, 0.4583, 0.9622, 0.3504, 0.9622, 0.4865, 0.9622, 0.5663, 0.9623, 0.4583, 0.9622, 0.113, 0.8703, 0.1105, 0.9073, 0.113, 0.8703, 0.4583, 0.9622, 0.5663, 0.9623, 0.4583, 0.9622, 0.1345, 0.9621, 0.2425, 0.9622, 0.1345, 0.9621, 0.674, 0.5377, 0.5662, 0.5377, 0.674, 0.5377, 0.5663, 0.9623, 0.6742, 0.9623, 0.5663, 0.9623, 0.782, 0.9469, 0.6104, 0.9876, 0.9167, 0.9949, 0.6104, 0.9876, 0.6615, 0.9623, 0.4784, 0.9622, 0.4784, 0.9622, 0.6615, 0.9623, 0.484, 0.9622, 0.4037, 0.9622, 0.7388, 0.9559, 0.4865, 0.9622, 0.484, 0.9622, 0.5554, 0.9623, 0.03702, 0.9621, 0.4784, 0.9622, 0.484, 0.9622, 0.2647, 0.9622, 0.3956, 0.9696, 0.4784, 0.9622, 0.2647, 0.9622, 0.1793, 0.9622, 0.2647, 0.9622, 0.03702, 0.9621, 0.1346, 0.9274, 0.2647, 0.9622, 0.1793, 0.9622, 0.1346, 0.9217, 0.03702, 0.9621, 0.1346, 0.9403, 0.1346, 0.9274, 0.1793, 0.9622, 0.1346, 0.847, 0.6615, 0.9623, 0.7821, 0.9068, 0.5554, 0.9623, 0.1346, 0.9217, 0.1346, 0.9403, 0.1347, 0.8005, 0.5662, 0.5377, 0.4583, 0.5378, 0.5662, 0.5377, 0.6742, 0.9623, 0.7821, 0.9623, 0.6742, 0.9623, 0.4583, 0.5378, 0.3505, 0.5378, 0.4583, 0.5378, 0.3505, 0.5378, 0.2427, 0.5378, 0.3505, 0.5378, 0.2427, 0.5378, 0.1348, 0.5379, 0.2427, 0.5378, 0.1768, 0.949, 0.1105, 0.9073, 0.113, 0.8703, 0.7848, 0.5746, 0.7818, 0.5377, 0.7848, 0.5746, 0.782, 0.9469, 0.9167, 0.9949, 0.7816, 0.8041, 0.3723, 0.5, 0.0542, 0.9981, -3.146e-05, 0.5, 0.2427, 0.5378, 0.3431, 0.5475, 0.3505, 0.5378, 0.1348, 0.5379, 0.3431, 0.5475, 0.2427, 0.5378, 0.674, 0.5377, 0.3431, 0.5475, 0.7818, 0.5377, 0.5663, 0.9623, 0.5021, 0.9622, 0.4583, 0.9622, 0.5662, 0.5377, 0.3431, 0.5475, 0.674, 0.5377, 0.8116, 0.9071, 0.8914, 0.9836, 0.7821, 0.9623, 0.3504, 0.9622, 0.4583, 0.9622, 0.3504, 0.9622, 0.7821, 0.9623, 0.8116, 0.9071, 0.7821, 0.9623, 0.1105, 0.9073, 0.1345, 0.9621, 0.1105, 0.9073, 0.2425, 0.9622, 0.3504, 0.9622, 0.2425, 0.9622, 0.3505, 0.5378, 0.3431, 0.5475, 0.4583, 0.5378, 0.4583, 0.5378, 0.3431, 0.5475, 0.5662, 0.5377, 0.1251, 0.6856, 0.4757, 0.6877, 0.1275, 0.6487, 0.1178, 0.7964, 0.3725, 0.7738, 0.1202, 0.7595, 0.8914, 0.9836, 0.2903, 0.8485, 0.3526, 0.9105, 0.8372, 0.8579, 0.3725, 0.7738, 0.2903, 0.8485, 0.8056, 0.8332, 0.8372, 0.8579, 0.8086, 0.8702, 0.9167, 0.9949, 0.4583, 1.0, 0.9167, 0.5002, 0.7816, 0.8041, 0.9167, 0.5002, 0.7813, 0.5366, 0.8116, 0.9071, 0.8086, 0.8702, 0.8116, 0.9071, 0.8086, 0.8702, 0.8056, 0.8332, 0.8086, 0.8702, 0.8056, 0.8332, 0.8026, 0.7963, 0.8056, 0.8332, 0.8026, 0.7963, 0.7997, 0.7593, 0.8026, 0.7963, 0.7997, 0.7593, 0.7967, 0.7224, 0.7997, 0.7593, 0.7967, 0.7224, 0.7937, 0.6854, 0.7967, 0.7224, 0.7937, 0.6854, 0.7908, 0.6485, 0.7937, 0.6854, 0.7908, 0.6485, 0.7878, 0.6116, 0.7908, 0.6485, 0.7878, 0.6116, 0.7848, 0.5746, 0.7878, 0.6116, 0.4915, 0.5361, 0.1324, 0.5748, 0.1348, 0.5379, 0.4915, 0.5361, 0.13, 0.6117, 0.1324, 0.5748, 0.4915, 0.5361, 0.1275, 0.6487, 0.13, 0.6117, 0.4915, 0.5361, 0.1251, 0.6856, 0.1275, 0.6487, 0.4915, 0.5361, 0.1227, 0.7226, 0.1251, 0.6856, 0.1768, 0.949, 0.1178, 0.7964, 0.1202, 0.7595, 0.1768, 0.949, 0.1154, 0.8334, 0.1178, 0.7964, 0.1768, 0.949, 0.113, 0.8703, 0.1154, 0.8334, 0.1348, 0.5394, 0.1348, 0.6473, 0.7952, 0.5369, 0.1347, 0.7526, 0.1346, 0.847, 0.1346, 0.8071, 0.1346, 0.8071, 0.1347, 0.7215, 0.1348, 0.6473, 0.1346, 0.9217, 0.1347, 0.8005, 0.1347, 0.7215, 0.707, 0.5379, 0.1348, 0.6417, 1.119, 0.5513, 1.119, 0.5513, 0.1348, 0.6417, 0.7425, 0.5903, 0.1348, 0.6058, 0.1346, 0.813, 0.4915, 0.5361, 0.1346, 0.813, 0.1768, 0.949, 0.4915, 0.5361, 0.7819, 0.683, 0.782, 0.8311, 0.782, 0.7821, 0.7819, 0.6806, 0.782, 0.8311, 0.7819, 0.683, 0.782, 0.8007, 0.782, 0.7821, 0.7821, 0.9068, 0.7821, 0.9332, 0.782, 0.8007, 0.7821, 0.9068, 0.7819, 0.705, 0.7819, 0.65, 0.782, 0.8007, 0.7952, 0.5369, 0.707, 0.5379, 0.7819, 0.65, 0.7813, 0.5366, 0.7952, 0.5369, 0.7819, 0.705, 0.1348, 0.5379, 0.1324, 0.5748, 0.1348, 0.5379, 0.1324, 0.5748, 0.13, 0.6117, 0.1324, 0.5748, 0.13, 0.6117, 0.1275, 0.6487, 0.13, 0.6117, 0.1275, 0.6487, 0.1251, 0.6856, 0.1275, 0.6487, 0.1251, 0.6856, 0.1227, 0.7226, 0.1251, 0.6856, 0.1227, 0.7226, 0.1202, 0.7595, 0.1227, 0.7226, 0.1202, 0.7595, 0.1178, 0.7964, 0.1202, 0.7595, 0.1178, 0.7964, 0.1154, 0.8334, 0.1178, 0.7964, 0.1154, 0.8334, 0.113, 0.8703, 0.1154, 0.8334, 0.1346, 0.847, -3.146e-05, 0.5, 0.1346, 0.9274, 0.1347, 0.7526, -3.146e-05, 0.5, 0.1346, 0.847, 0.1348, 0.5394, -3.146e-05, 0.5, 0.1347, 0.7526, 0.1346, 0.9274, 0.05419, 0.9981, 0.3956, 0.9696, 0.7818, 0.5377, 0.674, 0.5377, 0.7818, 0.5377, 0.1768, 0.949, 0.1345, 0.9621, 0.1105, 0.9073, 0.4915, 0.5361, 0.1348, 0.5379, 0.2427, 0.5378, 0.4915, 0.5361, 0.674, 0.5377, 0.7818, 0.5377, 0.4915, 0.5361, 0.5662, 0.5377, 0.674, 0.5377, 0.4915, 0.5361, 0.4583, 0.5378, 0.5662, 0.5377, 0.4915, 0.5361, 0.3505, 0.5378, 0.4583, 0.5378, 0.4915, 0.5361, 0.2427, 0.5378, 0.3505, 0.5378, 0.4865, 0.9622, 0.3504, 0.9622, 0.2425, 0.9622, 0.4865, 0.9622, 0.4583, 0.9622, 0.3504, 0.9622, 0.4865, 0.9622, 0.5663, 0.9623, 0.4583, 0.9622, 0.113, 0.8703, 0.1105, 0.9073, 0.113, 0.8703, 0.4583, 0.9622, 0.5663, 0.9623, 0.4583, 0.9622, 0.1345, 0.9621, 0.2425, 0.9622, 0.1345, 0.9621, 0.674, 0.5377, 0.5662, 0.5377, 0.674, 0.5377, 0.5663, 0.9623, 0.6742, 0.9623, 0.5663, 0.9623, 0.782, 0.9469, 0.6104, 0.9876, 0.9167, 0.9949, 0.6104, 0.9876, 0.6615, 0.9623, 0.4784, 0.9622, 0.4784, 0.9622, 0.6615, 0.9623, 0.484, 0.9622, 0.4037, 0.9622, 0.7388, 0.9559, 0.4865, 0.9622, 0.484, 0.9622, 0.5554, 0.9623, 0.03702, 0.9621, 0.4784, 0.9622, 0.484, 0.9622, 0.2647, 0.9622, 0.3956, 0.9696, 0.4784, 0.9622, 0.2647, 0.9622, 0.1793, 0.9622, 0.2647, 0.9622, 0.03702, 0.9621, 0.1346, 0.9274, 0.2647, 0.9622, 0.1793, 0.9622, 0.1346, 0.9217, 0.03702, 0.9621, 0.1346, 0.9403, 0.1346, 0.9274, 0.1793, 0.9622, 0.1346, 0.847, 0.6615, 0.9623, 0.7821, 0.9068, 0.5554, 0.9623, 0.1346, 0.9217, 0.1346, 0.9403, 0.1347, 0.8005, 0.5662, 0.5377, 0.4583, 0.5378, 0.5662, 0.5377, 0.6742, 0.9623, 0.7821, 0.9623, 0.6742, 0.9623, 0.4583, 0.5378, 0.3505, 0.5378, 0.4583, 0.5378, 0.3505, 0.5378, 0.2427, 0.5378, 0.3505, 0.5378, 0.2427, 0.5378, 0.1348, 0.5379, 0.2427, 0.5378, 0.1768, 0.949, 0.1105, 0.9073, 0.113, 0.8703, 0.7848, 0.5746, 0.7818, 0.5377, 0.7848, 0.5746, 0.782, 0.9469, 0.9167, 0.9949, 0.7816, 0.8041, 0.08333, 0.5, 0.05419, 0.9981, -3.149e-05, 0.5, 0.2427, 0.5378, 0.3432, 0.5475, 0.3505, 0.5378, 0.1348, 0.5379, 0.3432, 0.5475, 0.2427, 0.5378, 0.674, 0.5377, 0.3432, 0.5475, 0.7818, 0.5377, 0.5663, 0.9623, 0.5021, 0.9622, 0.4583, 0.9622, 0.5662, 0.5377, 0.3432, 0.5475, 0.674, 0.5377, 0.8116, 0.9071, 0.8914, 0.9836, 0.7821, 0.9623, 0.3504, 0.9622, 0.4583, 0.9622, 0.3504, 0.9622, 0.7821, 0.9623, 0.8116, 0.9071, 0.7821, 0.9623, 0.1105, 0.9073, 0.1345, 0.9621, 0.1105, 0.9073, 0.2425, 0.9622, 0.3504, 0.9622, 0.2425, 0.9622, 0.3505, 0.5378, 0.3432, 0.5475, 0.4583, 0.5378, 0.4583, 0.5378, 0.3432, 0.5475, 0.5662, 0.5377, 0.1251, 0.6856, 0.4757, 0.6877, 0.1275, 0.6487, 0.1178, 0.7964, 0.3725, 0.7738, 0.1202, 0.7595, 0.8914, 0.9836, 0.2903, 0.8485, 0.3526, 0.9105, 0.8372, 0.8579, 0.3725, 0.7738, 0.2903, 0.8485, 0.8056, 0.8332, 0.8372, 0.8579, 0.8086, 0.8702, 0.9167, 0.9949, 0.8333, 1.0, 0.9167, 0.5002, 0.7816, 0.8041, 0.9167, 0.5002, 0.7813, 0.5366, 0.8116, 0.9071, 0.8086, 0.8702, 0.8116, 0.9071, 0.8086, 0.8702, 0.8056, 0.8332, 0.8086, 0.8702, 0.8056, 0.8332, 0.8026, 0.7963, 0.8056, 0.8332, 0.8026, 0.7963, 0.7997, 0.7593, 0.8026, 0.7963, 0.7997, 0.7593, 0.7967, 0.7224, 0.7997, 0.7593, 0.7967, 0.7224, 0.7937, 0.6854, 0.7967, 0.7224, 0.7937, 0.6854, 0.7908, 0.6485, 0.7937, 0.6854, 0.7908, 0.6485, 0.7878, 0.6116, 0.7908, 0.6485, 0.7878, 0.6116, 0.7848, 0.5746, 0.7878, 0.6116, 0.4915, 0.5361, 0.1324, 0.5748, 0.1348, 0.5379, 0.4915, 0.5361, 0.13, 0.6117, 0.1324, 0.5748, 0.4915, 0.5361, 0.1275, 0.6487, 0.13, 0.6117, 0.4915, 0.5361, 0.1251, 0.6856, 0.1275, 0.6487, 0.4915, 0.5361, 0.1227, 0.7226, 0.1251, 0.6856, 0.1768, 0.949, 0.1178, 0.7964, 0.1202, 0.7595, 0.1768, 0.949, 0.1154, 0.8334, 0.1178, 0.7964, 0.1768, 0.949, 0.113, 0.8703, 0.1154, 0.8334, 0.1348, 0.5394, 0.1348, 0.6473, 0.7952, 0.5369, 0.1347, 0.7526, 0.1346, 0.847, 0.1346, 0.8071, 0.1346, 0.8071, 0.1347, 0.7215, 0.1348, 0.6473, 0.1346, 0.9217, 0.1347, 0.8005, 0.1347, 0.7215, 0.707, 0.5379, 0.1348, 0.6417, 1.119, 0.5513, 1.119, 0.5513, 0.1348, 0.6417, 0.7425, 0.5903, 0.1348, 0.6058, 0.1346, 0.813, 0.4915, 0.5361, 0.1346, 0.813, 0.1768, 0.949, 0.4915, 0.5361, 0.7819, 0.683, 0.782, 0.8311, 0.782, 0.7821, 0.7819, 0.6806, 0.782, 0.8311, 0.7819, 0.683, 0.782, 0.8007, 0.782, 0.7821, 0.7821, 0.9068, 0.7821, 0.9332, 0.782, 0.8007, 0.7821, 0.9068, 0.7819, 0.705, 0.7819, 0.65, 0.782, 0.8007, 0.7952, 0.5369, 0.707, 0.5379, 0.7819, 0.65, 0.7813, 0.5366, 0.7952, 0.5369, 0.7819, 0.705, 0.1348, 0.5379, 0.1324, 0.5748, 0.1348, 0.5379, 0.1324, 0.5748, 0.13, 0.6117, 0.1324, 0.5748, 0.13, 0.6117, 0.1275, 0.6487, 0.13, 0.6117, 0.1275, 0.6487, 0.1251, 0.6856, 0.1275, 0.6487, 0.1251, 0.6856, 0.1227, 0.7226, 0.1251, 0.6856, 0.1227, 0.7226, 0.1202, 0.7595, 0.1227, 0.7226, 0.1202, 0.7595, 0.1178, 0.7964, 0.1202, 0.7595, 0.1178, 0.7964, 0.1154, 0.8334, 0.1178, 0.7964, 0.1154, 0.8334, 0.113, 0.8703, 0.1154, 0.8334, 0.1346, 0.847, -3.149e-05, 0.5, 0.1346, 0.9274, 0.1347, 0.7526, -3.149e-05, 0.5, 0.1346, 0.847, 0.1348, 0.5394, -3.149e-05, 0.5, 0.1347, 0.7526, 0.3724, 0.5, 0.08333, 1.0, 0.0542, 0.9981, 0.4915, 0.5361, 0.7818, 0.5377, 0.7848, 0.5746, 0.7813, 0.5366, 0.9167, 0.5002, -3.149e-05, 0.5, 0.7818, 0.5377, 0.674, 0.5377, 0.674, 0.5377, 0.7388, 0.9559, 0.7821, 0.9623, 0.6742, 0.9623, 0.6742, 0.9623, 0.5663, 0.9623, 0.4865, 0.9622, 0.7388, 0.9559, 0.4037, 0.9622, 0.1768, 0.949, 0.1346, 0.9403, 0.03702, 0.9621, 0.113, 0.8703, 0.1105, 0.9073, 0.1105, 0.9073, 0.4583, 0.9622, 0.5663, 0.9623, 0.5663, 0.9623, 0.1345, 0.9621, 0.2425, 0.9622, 0.2425, 0.9622, 0.674, 0.5377, 0.5662, 0.5377, 0.5662, 0.5377, 0.5663, 0.9623, 0.6742, 0.9623, 0.6742, 0.9623, 0.1348, 0.5394, 0.7813, 0.5366, -3.149e-05, 0.5, 0.484, 0.9622, 0.6615, 0.9623, 0.5554, 0.9623, 0.4037, 0.9622, 0.5554, 0.9623, 0.7388, 0.9559, 0.3956, 0.9696, 0.6104, 0.9876, 0.4784, 0.9622, 0.03702, 0.9621, 0.5554, 0.9623, 0.4037, 0.9622, 0.2647, 0.9622, 0.484, 0.9622, 0.03702, 0.9621, 0.1768, 0.949, 0.4037, 0.9622, 0.4865, 0.9622, 0.1346, 0.9274, 0.3956, 0.9696, 0.2647, 0.9622, 0.1346, 0.9217, 0.1793, 0.9622, 0.03702, 0.9621, 0.7821, 0.9332, 0.6615, 0.9623, 0.6104, 0.9876, 0.782, 0.9469, 0.7813, 0.5366, 0.1348, 0.5394, 0.7952, 0.5369, 0.1346, 0.847, 0.1793, 0.9622, 0.1346, 0.9217, 0.1768, 0.949, 0.1346, 0.813, 0.1347, 0.8005, 0.1346, 0.9403, 0.5554, 0.9623, 0.7821, 0.9068, 0.782, 0.8311, 0.5554, 0.9623, 0.782, 0.8311, 0.7388, 0.9559, 0.6615, 0.9623, 0.7821, 0.9332, 0.7821, 0.9068, 0.3526, 0.9105, 0.2903, 0.8485, 0.1105, 0.9073, 0.1345, 0.9621, 0.5662, 0.5377, 0.4583, 0.5378, 0.4583, 0.5378, 0.6742, 0.9623, 0.7821, 0.9623, 0.7821, 0.9623, 0.4583, 0.5378, 0.3505, 0.5378, 0.3505, 0.5378, 0.3505, 0.5378, 0.2427, 0.5378, 0.2427, 0.5378, 0.2427, 0.5378, 0.1348, 0.5379, 0.1348, 0.5379, 0.7848, 0.5746, 0.7818, 0.5377, 0.7818, 0.5377, 0.7388, 0.9559, 0.8116, 0.9071, 0.7821, 0.9623, 0.7848, 0.5746, 0.7818, 0.5377, 0.3431, 0.5475, 0.5021, 0.9622, 0.3526, 0.9105, 0.2425, 0.9622, 0.3504, 0.9622, 0.5021, 0.9622, 0.5663, 0.9623, 0.6742, 0.9623, 0.3526, 0.9105, 0.1345, 0.9621, 0.2425, 0.9622, 0.3526, 0.9105, 0.3504, 0.9622, 0.4583, 0.9622, 0.5021, 0.9622, 0.3526, 0.9105, 0.6742, 0.9623, 0.7821, 0.9623, 0.8914, 0.9836, 0.3504, 0.9622, 0.4583, 0.9622, 0.4583, 0.9622, 0.7821, 0.9623, 0.8116, 0.9071, 0.8116, 0.9071, 0.1105, 0.9073, 0.1345, 0.9621, 0.1345, 0.9621, 0.2425, 0.9622, 0.3504, 0.9622, 0.3504, 0.9622, 0.3431, 0.5475, 0.1348, 0.5379, 0.1324, 0.5748, 0.427, 0.5748, 0.113, 0.8703, 0.1105, 0.9073, 0.2903, 0.8485, 0.427, 0.5748, 0.1324, 0.5748, 0.13, 0.6117, 0.5337, 0.6118, 0.5337, 0.6118, 0.13, 0.6117, 0.1275, 0.6487, 0.4757, 0.6877, 0.4757, 0.6877, 0.1251, 0.6856, 0.1227, 0.7226, 0.4781, 0.7364, 0.4781, 0.7364, 0.1227, 0.7226, 0.1202, 0.7595, 0.3725, 0.7738, 0.2903, 0.8485, 0.3725, 0.7738, 0.1178, 0.7964, 0.1154, 0.8334, 0.8914, 0.9836, 0.8116, 0.9071, 0.8086, 0.8702, 0.8372, 0.8579, 0.1154, 0.8334, 0.113, 0.8703, 0.2903, 0.8485, 0.8914, 0.9836, 0.8372, 0.8579, 0.2903, 0.8485, 0.8372, 0.8579, 0.4781, 0.7364, 0.3725, 0.7738, 0.5337, 0.6118, 0.3431, 0.5475, 0.427, 0.5748, 0.4781, 0.7364, 0.8372, 0.8579, 0.8056, 0.8332, 0.8026, 0.7963, 0.4757, 0.6877, 0.4781, 0.7364, 0.8026, 0.7963, 0.7997, 0.7593, 0.5337, 0.6118, 0.4757, 0.6877, 0.7937, 0.6854, 0.7908, 0.6485, 0.7997, 0.7593, 0.7967, 0.7224, 0.4757, 0.6877, 0.7967, 0.7224, 0.7937, 0.6854, 0.4757, 0.6877, 0.3431, 0.5475, 0.5337, 0.6118, 0.7878, 0.6116, 0.7848, 0.5746, 0.7908, 0.6485, 0.7878, 0.6116, 0.5337, 0.6118, 0.1202, 0.7595, 0.1227, 0.7226, 0.4915, 0.5361, 0.1768, 0.949, 0.9167, 0.5002, 0.4583, 1.0, 0.8333, 0.5, 0.7816, 0.8041, 0.9167, 0.9949, 0.9167, 0.5002, 0.8116, 0.9071, 0.8086, 0.8702, 0.8086, 0.8702, 0.8086, 0.8702, 0.8056, 0.8332, 0.8056, 0.8332, 0.8056, 0.8332, 0.8026, 0.7963, 0.8026, 0.7963, 0.8026, 0.7963, 0.7997, 0.7593, 0.7997, 0.7593, 0.7997, 0.7593, 0.7967, 0.7224, 0.7967, 0.7224, 0.7967, 0.7224, 0.7937, 0.6854, 0.7937, 0.6854, 0.7937, 0.6854, 0.7908, 0.6485, 0.7908, 0.6485, 0.7908, 0.6485, 0.7878, 0.6116, 0.7878, 0.6116, 0.7878, 0.6116, 0.7848, 0.5746, 0.7848, 0.5746, 0.1346, 0.8071, 0.1348, 0.6473, 0.1348, 0.5394, 0.1347, 0.7526, 0.1348, 0.6417, 0.7952, 0.5369, 0.1348, 0.6473, 0.1347, 0.7215, 0.7952, 0.5369, 0.1348, 0.6417, 0.707, 0.5379, 0.1347, 0.7215, 0.1346, 0.8071, 0.1346, 0.847, 0.1346, 0.9217, 0.1346, 0.813, 0.1348, 0.6058, 0.1348, 0.6417, 0.1347, 0.8005, 0.1347, 0.7215, 0.1347, 0.8005, 0.1348, 0.6417, 0.7425, 0.5903, 0.1348, 0.6417, 0.1348, 0.6058, 0.7819, 0.683, 0.782, 0.7821, 0.782, 0.8007, 0.7819, 0.65, 0.7425, 0.5903, 0.1348, 0.6058, 0.4915, 0.5361, 0.7819, 0.6806, 0.4915, 0.5361, 0.782, 0.8311, 0.7425, 0.5903, 0.4915, 0.5361, 0.7819, 0.6806, 0.7821, 0.9068, 0.782, 0.7821, 0.782, 0.8311, 0.7819, 0.683, 0.7425, 0.5903, 0.7819, 0.6806, 0.7819, 0.683, 1.119, 0.5513, 0.7425, 0.5903, 0.8086, 0.8702, 0.7388, 0.9559, 0.782, 0.8311, 0.8056, 0.8332, 0.7819, 0.65, 1.119, 0.5513, 0.7819, 0.683, 0.7819, 0.65, 0.707, 0.5379, 1.119, 0.5513, 0.7821, 0.9332, 0.7819, 0.705, 0.782, 0.8007, 0.7819, 0.705, 0.7952, 0.5369, 0.7819, 0.65, 0.7821, 0.9332, 0.7816, 0.8041, 0.7819, 0.705, 0.782, 0.9469, 0.7816, 0.8041, 0.7821, 0.9332, 0.7816, 0.8041, 0.7813, 0.5366, 0.7819, 0.705, 0.1348, 0.5379, 0.1324, 0.5748, 0.1324, 0.5748, 0.1324, 0.5748, 0.13, 0.6117, 0.13, 0.6117, 0.13, 0.6117, 0.1275, 0.6487, 0.1275, 0.6487, 0.1275, 0.6487, 0.1251, 0.6856, 0.1251, 0.6856, 0.1251, 0.6856, 0.1227, 0.7226, 0.1227, 0.7226, 0.1227, 0.7226, 0.1202, 0.7595, 0.1202, 0.7595, 0.1202, 0.7595, 0.1178, 0.7964, 0.1178, 0.7964, 0.1178, 0.7964, 0.1154, 0.8334, 0.1154, 0.8334, 0.1154, 0.8334, 0.113, 0.8703, 0.113, 0.8703, 0.1346, 0.9274, -3.149e-05, 0.5, 0.0542, 0.9981, 0.7388, 0.9559, 0.8086, 0.8702, 0.8116, 0.9071, 0.7908, 0.6485, 0.782, 0.8311, 0.4915, 0.5361, 0.7878, 0.6116, 0.782, 0.8311, 0.8026, 0.7963, 0.8056, 0.8332, 0.782, 0.8311, 0.7997, 0.7593, 0.8026, 0.7963, 0.782, 0.8311, 0.7967, 0.7224, 0.7997, 0.7593, 0.782, 0.8311, 0.7937, 0.6854, 0.7967, 0.7224, 0.782, 0.8311, 0.7908, 0.6485, 0.7937, 0.6854, 0.2425, 0.9622, 0.1345, 0.9621, 0.1768, 0.949, 0.4865, 0.9622, 0.4915, 0.5361, 0.7848, 0.5746, 0.7878, 0.6116, 0.08333, 0.5, 0.4583, 1.0, 0.05419, 0.9981, 0.4915, 0.5361, 0.7818, 0.5377, 0.7848, 0.5746, 0.7813, 0.5366, 0.9167, 0.5002, -3.149e-05, 0.5, 0.7818, 0.5377, 0.674, 0.5377, 0.674, 0.5377, 0.7388, 0.9559, 0.7821, 0.9623, 0.6742, 0.9623, 0.6742, 0.9623, 0.5663, 0.9623, 0.4865, 0.9622, 0.7388, 0.9559, 0.4037, 0.9622, 0.1768, 0.949, 0.1346, 0.9403, 0.03702, 0.9621, 0.113, 0.8703, 0.1105, 0.9073, 0.1105, 0.9073, 0.4583, 0.9622, 0.5663, 0.9623, 0.5663, 0.9623, 0.1345, 0.9621, 0.2425, 0.9622, 0.2425, 0.9622, 0.674, 0.5377, 0.5662, 0.5377, 0.5662, 0.5377, 0.5663, 0.9623, 0.6742, 0.9623, 0.6742, 0.9623, 0.1348, 0.5394, 0.7813, 0.5366, -3.149e-05, 0.5, 0.484, 0.9622, 0.6615, 0.9623, 0.5554, 0.9623, 0.4037, 0.9622, 0.5554, 0.9623, 0.7388, 0.9559, 0.3956, 0.9696, 0.6104, 0.9876, 0.4784, 0.9622, 0.03702, 0.9621, 0.5554, 0.9623, 0.4037, 0.9622, 0.2647, 0.9622, 0.484, 0.9622, 0.03702, 0.9621, 0.1768, 0.949, 0.4037, 0.9622, 0.4865, 0.9622, 0.1346, 0.9274, 0.3956, 0.9696, 0.2647, 0.9622, 0.1346, 0.9217, 0.1793, 0.9622, 0.03702, 0.9621, 0.7821, 0.9332, 0.6615, 0.9623, 0.6104, 0.9876, 0.782, 0.9469, 0.7813, 0.5366, 0.1348, 0.5394, 0.7952, 0.5369, 0.1346, 0.847, 0.1793, 0.9622, 0.1346, 0.9217, 0.1768, 0.949, 0.1346, 0.813, 0.1347, 0.8005, 0.1346, 0.9403, 0.5554, 0.9623, 0.7821, 0.9068, 0.782, 0.8311, 0.5554, 0.9623, 0.782, 0.8311, 0.7388, 0.9559, 0.6615, 0.9623, 0.7821, 0.9332, 0.7821, 0.9068, 0.3526, 0.9105, 0.2903, 0.8485, 0.1105, 0.9073, 0.1345, 0.9621, 0.5662, 0.5377, 0.4583, 0.5378, 0.4583, 0.5378, 0.6742, 0.9623, 0.7821, 0.9623, 0.7821, 0.9623, 0.4583, 0.5378, 0.3505, 0.5378, 0.3505, 0.5378, 0.3505, 0.5378, 0.2427, 0.5378, 0.2427, 0.5378, 0.2427, 0.5378, 0.1348, 0.5379, 0.1348, 0.5379, 0.7848, 0.5746, 0.7818, 0.5377, 0.7818, 0.5377, 0.7388, 0.9559, 0.8116, 0.9071, 0.7821, 0.9623, 0.7848, 0.5746, 0.7818, 0.5377, 0.3431, 0.5475, 0.5021, 0.9622, 0.3526, 0.9105, 0.2425, 0.9622, 0.3504, 0.9622, 0.5021, 0.9622, 0.5663, 0.9623, 0.6742, 0.9623, 0.3526, 0.9105, 0.1345, 0.9621, 0.2425, 0.9622, 0.3526, 0.9105, 0.3504, 0.9622, 0.4583, 0.9622, 0.5021, 0.9622, 0.3526, 0.9105, 0.6742, 0.9623, 0.7821, 0.9623, 0.8914, 0.9836, 0.3504, 0.9622, 0.4583, 0.9622, 0.4583, 0.9622, 0.7821, 0.9623, 0.8116, 0.9071, 0.8116, 0.9071, 0.1105, 0.9073, 0.1345, 0.9621, 0.1345, 0.9621, 0.2425, 0.9622, 0.3504, 0.9622, 0.3504, 0.9622, 0.3431, 0.5475, 0.1348, 0.5379, 0.1324, 0.5748, 0.427, 0.5748, 0.113, 0.8703, 0.1105, 0.9073, 0.2903, 0.8485, 0.427, 0.5748, 0.1324, 0.5748, 0.13, 0.6117, 0.5337, 0.6118, 0.5337, 0.6118, 0.13, 0.6117, 0.1275, 0.6487, 0.4757, 0.6877, 0.4757, 0.6877, 0.1251, 0.6856, 0.1227, 0.7226, 0.4781, 0.7364, 0.4781, 0.7364, 0.1227, 0.7226, 0.1202, 0.7595, 0.3725, 0.7738, 0.2903, 0.8485, 0.3725, 0.7738, 0.1178, 0.7964, 0.1154, 0.8334, 0.8914, 0.9836, 0.8116, 0.9071, 0.8086, 0.8702, 0.8372, 0.8579, 0.1154, 0.8334, 0.113, 0.8703, 0.2903, 0.8485, 0.8914, 0.9836, 0.8372, 0.8579, 0.2903, 0.8485, 0.8372, 0.8579, 0.4781, 0.7364, 0.3725, 0.7738, 0.5337, 0.6118, 0.3431, 0.5475, 0.427, 0.5748, 0.4781, 0.7364, 0.8372, 0.8579, 0.8056, 0.8332, 0.8026, 0.7963, 0.4757, 0.6877, 0.4781, 0.7364, 0.8026, 0.7963, 0.7997, 0.7593, 0.5337, 0.6118, 0.4757, 0.6877, 0.7937, 0.6854, 0.7908, 0.6485, 0.7997, 0.7593, 0.7967, 0.7224, 0.4757, 0.6877, 0.7967, 0.7224, 0.7937, 0.6854, 0.4757, 0.6877, 0.3431, 0.5475, 0.5337, 0.6118, 0.7878, 0.6116, 0.7848, 0.5746, 0.7908, 0.6485, 0.7878, 0.6116, 0.5337, 0.6118, 0.1202, 0.7595, 0.1227, 0.7226, 0.4915, 0.5361, 0.1768, 0.949, 0.9167, 0.5002, 0.8333, 1.0, 0.3724, 0.5, 0.7816, 0.8041, 0.9167, 0.9949, 0.9167, 0.5002, 0.8116, 0.9071, 0.8086, 0.8702, 0.8086, 0.8702, 0.8086, 0.8702, 0.8056, 0.8332, 0.8056, 0.8332, 0.8056, 0.8332, 0.8026, 0.7963, 0.8026, 0.7963, 0.8026, 0.7963, 0.7997, 0.7593, 0.7997, 0.7593, 0.7997, 0.7593, 0.7967, 0.7224, 0.7967, 0.7224, 0.7967, 0.7224, 0.7937, 0.6854, 0.7937, 0.6854, 0.7937, 0.6854, 0.7908, 0.6485, 0.7908, 0.6485, 0.7908, 0.6485, 0.7878, 0.6116, 0.7878, 0.6116, 0.7878, 0.6116, 0.7848, 0.5746, 0.7848, 0.5746, 0.1346, 0.8071, 0.1348, 0.6473, 0.1348, 0.5394, 0.1347, 0.7526, 0.1348, 0.6417, 0.7952, 0.5369, 0.1348, 0.6473, 0.1347, 0.7215, 0.7952, 0.5369, 0.1348, 0.6417, 0.707, 0.5379, 0.1347, 0.7215, 0.1346, 0.8071, 0.1346, 0.847, 0.1346, 0.9217, 0.1346, 0.813, 0.1348, 0.6058, 0.1348, 0.6417, 0.1347, 0.8005, 0.1347, 0.7215, 0.1347, 0.8005, 0.1348, 0.6417, 0.7425, 0.5903, 0.1348, 0.6417, 0.1348, 0.6058, 0.7819, 0.683, 0.782, 0.7821, 0.782, 0.8007, 0.7819, 0.65, 0.7425, 0.5903, 0.1348, 0.6058, 0.4915, 0.5361, 0.7819, 0.6806, 0.4915, 0.5361, 0.782, 0.8311, 0.7425, 0.5903, 0.4915, 0.5361, 0.7819, 0.6806, 0.7821, 0.9068, 0.782, 0.7821, 0.782, 0.8311, 0.7819, 0.683, 0.7425, 0.5903, 0.7819, 0.6806, 0.7819, 0.683, 1.119, 0.5513, 0.7425, 0.5903, 0.8086, 0.8702, 0.7388, 0.9559, 0.782, 0.8311, 0.8056, 0.8332, 0.7819, 0.65, 1.119, 0.5513, 0.7819, 0.683, 0.7819, 0.65, 0.707, 0.5379, 1.119, 0.5513, 0.7821, 0.9332, 0.7819, 0.705, 0.782, 0.8007, 0.7819, 0.705, 0.7952, 0.5369, 0.7819, 0.65, 0.7821, 0.9332, 0.7816, 0.8041, 0.7819, 0.705, 0.782, 0.9469, 0.7816, 0.8041, 0.7821, 0.9332, 0.7816, 0.8041, 0.7813, 0.5366, 0.7819, 0.705, 0.1348, 0.5379, 0.1324, 0.5748, 0.1324, 0.5748, 0.1324, 0.5748, 0.13, 0.6117, 0.13, 0.6117, 0.13, 0.6117, 0.1275, 0.6487, 0.1275, 0.6487, 0.1275, 0.6487, 0.1251, 0.6856, 0.1251, 0.6856, 0.1251, 0.6856, 0.1227, 0.7226, 0.1227, 0.7226, 0.1227, 0.7226, 0.1202, 0.7595, 0.1202, 0.7595, 0.1202, 0.7595, 0.1178, 0.7964, 0.1178, 0.7964, 0.1178, 0.7964, 0.1154, 0.8334, 0.1154, 0.8334, 0.1154, 0.8334, 0.113, 0.8703, 0.113, 0.8703, 0.1346, 0.9274, -3.149e-05, 0.5, 0.05419, 0.9981, 0.7388, 0.9559, 0.8086, 0.8702, 0.8116, 0.9071, 0.7908, 0.6485, 0.782, 0.8311, 0.4915, 0.5361, 0.7878, 0.6116, 0.782, 0.8311, 0.8026, 0.7963, 0.8056, 0.8332, 0.782, 0.8311, 0.7997, 0.7593, 0.8026, 0.7963, 0.782, 0.8311, 0.7967, 0.7224, 0.7997, 0.7593, 0.782, 0.8311, 0.7937, 0.6854, 0.7967, 0.7224, 0.782, 0.8311, 0.7908, 0.6485, 0.7937, 0.6854, 0.2425, 0.9622, 0.1345, 0.9621, 0.1768, 0.949, 0.4865, 0.9622, 0.4915, 0.5361, 0.7848, 0.5746, 0.7878, 0.6116, 0.3723, 0.5, 0.08333, 1.0, 0.0542, 0.9981, 0.4915, 0.5361, 0.7818, 0.5377, 0.7848, 0.5746, 0.7813, 0.5366, 0.9167, 0.5002, -3.146e-05, 0.5, 0.7818, 0.5377, 0.674, 0.5377, 0.674, 0.5377, 0.7388, 0.9559, 0.7821, 0.9623, 0.6742, 0.9623, 0.6742, 0.9623, 0.5663, 0.9623, 0.4865, 0.9622, 0.7388, 0.9559, 0.4037, 0.9622, 0.1768, 0.949, 0.1346, 0.9403, 0.03702, 0.9621, 0.113, 0.8703, 0.1105, 0.9073, 0.1105, 0.9073, 0.4583, 0.9622, 0.5663, 0.9623, 0.5663, 0.9623, 0.1345, 0.9621, 0.2425, 0.9622, 0.2425, 0.9622, 0.674, 0.5377, 0.5662, 0.5377, 0.5662, 0.5377, 0.5663, 0.9623, 0.6742, 0.9623, 0.6742, 0.9623, 0.1348, 0.5394, 0.7813, 0.5366, -3.146e-05, 0.5, 0.484, 0.9622, 0.6615, 0.9623, 0.5554, 0.9623, 0.4037, 0.9622, 0.5554, 0.9623, 0.7388, 0.9559, 0.3956, 0.9696, 0.6104, 0.9876, 0.4784, 0.9622, 0.03702, 0.9621, 0.5554, 0.9623, 0.4037, 0.9622, 0.2647, 0.9622, 0.484, 0.9622, 0.03702, 0.9621, 0.1768, 0.949, 0.4037, 0.9622, 0.4865, 0.9622, 0.1346, 0.9274, 0.3956, 0.9696, 0.2647, 0.9622, 0.1346, 0.9217, 0.1793, 0.9622, 0.03702, 0.9621, 0.7821, 0.9332, 0.6615, 0.9623, 0.6104, 0.9876, 0.782, 0.9469, 0.7813, 0.5366, 0.1348, 0.5394, 0.7952, 0.5369, 0.1346, 0.847, 0.1793, 0.9622, 0.1346, 0.9217, 0.1768, 0.949, 0.1346, 0.813, 0.1347, 0.8005, 0.1346, 0.9403, 0.5554, 0.9623, 0.7821, 0.9068, 0.782, 0.8311, 0.5554, 0.9623, 0.782, 0.8311, 0.7388, 0.9559, 0.6615, 0.9623, 0.7821, 0.9332, 0.7821, 0.9068, 0.3526, 0.9105, 0.2903, 0.8485, 0.1105, 0.9073, 0.1345, 0.9621, 0.5662, 0.5377, 0.4583, 0.5378, 0.4583, 0.5378, 0.6742, 0.9623, 0.7821, 0.9623, 0.7821, 0.9623, 0.4583, 0.5378, 0.3505, 0.5378, 0.3505, 0.5378, 0.3505, 0.5378, 0.2427, 0.5378, 0.2427, 0.5378, 0.2427, 0.5378, 0.1348, 0.5379, 0.1348, 0.5379, 0.7848, 0.5746, 0.7818, 0.5377, 0.7818, 0.5377, 0.7388, 0.9559, 0.8116, 0.9071, 0.7821, 0.9623, 0.7848, 0.5746, 0.7818, 0.5377, 0.3431, 0.5475, 0.5021, 0.9622, 0.3526, 0.9105, 0.2425, 0.9622, 0.3504, 0.9622, 0.5021, 0.9622, 0.5663, 0.9623, 0.6742, 0.9623, 0.3526, 0.9105, 0.1345, 0.9621, 0.2425, 0.9622, 0.3526, 0.9105, 0.3504, 0.9622, 0.4583, 0.9622, 0.5021, 0.9622, 0.3526, 0.9105, 0.6742, 0.9623, 0.7821, 0.9623, 0.8914, 0.9836, 0.3504, 0.9622, 0.4583, 0.9622, 0.4583, 0.9622, 0.7821, 0.9623, 0.8116, 0.9071, 0.8116, 0.9071, 0.1105, 0.9073, 0.1345, 0.9621, 0.1345, 0.9621, 0.2425, 0.9622, 0.3504, 0.9622, 0.3504, 0.9622, 0.3431, 0.5475, 0.1348, 0.5379, 0.1324, 0.5748, 0.427, 0.5748, 0.113, 0.8703, 0.1105, 0.9073, 0.2903, 0.8485, 0.427, 0.5748, 0.1324, 0.5748, 0.13, 0.6117, 0.5337, 0.6118, 0.5337, 0.6118, 0.13, 0.6117, 0.1275, 0.6487, 0.4757, 0.6877, 0.4757, 0.6877, 0.1251, 0.6856, 0.1227, 0.7226, 0.4781, 0.7364, 0.4781, 0.7364, 0.1227, 0.7226, 0.1202, 0.7595, 0.3725, 0.7738, 0.2903, 0.8485, 0.3725, 0.7738, 0.1178, 0.7964, 0.1154, 0.8334, 0.8914, 0.9836, 0.8116, 0.9071, 0.8086, 0.8702, 0.8372, 0.8579, 0.1154, 0.8334, 0.113, 0.8703, 0.2903, 0.8485, 0.8914, 0.9836, 0.8372, 0.8579, 0.2903, 0.8485, 0.8372, 0.8579, 0.4781, 0.7364, 0.3725, 0.7738, 0.5337, 0.6118, 0.3431, 0.5475, 0.427, 0.5748, 0.4781, 0.7364, 0.8372, 0.8579, 0.8056, 0.8332, 0.8026, 0.7963, 0.4757, 0.6877, 0.4781, 0.7364, 0.8026, 0.7963, 0.7997, 0.7593, 0.5337, 0.6118, 0.4757, 0.6877, 0.7937, 0.6854, 0.7908, 0.6485, 0.7997, 0.7593, 0.7967, 0.7224, 0.4757, 0.6877, 0.7967, 0.7224, 0.7937, 0.6854, 0.4757, 0.6877, 0.3431, 0.5475, 0.5337, 0.6118, 0.7878, 0.6116, 0.7848, 0.5746, 0.7908, 0.6485, 0.7878, 0.6116, 0.5337, 0.6118, 0.1202, 0.7595, 0.1227, 0.7226, 0.4915, 0.5361, 0.1768, 0.949, 0.9167, 0.5002, 0.4583, 1.0, 0.8333, 0.5, 0.7816, 0.8041, 0.9167, 0.9949, 0.9167, 0.5002, 0.8116, 0.9071, 0.8086, 0.8702, 0.8086, 0.8702, 0.8086, 0.8702, 0.8056, 0.8332, 0.8056, 0.8332, 0.8056, 0.8332, 0.8026, 0.7963, 0.8026, 0.7963, 0.8026, 0.7963, 0.7997, 0.7593, 0.7997, 0.7593, 0.7997, 0.7593, 0.7967, 0.7224, 0.7967, 0.7224, 0.7967, 0.7224, 0.7937, 0.6854, 0.7937, 0.6854, 0.7937, 0.6854, 0.7908, 0.6485, 0.7908, 0.6485, 0.7908, 0.6485, 0.7878, 0.6116, 0.7878, 0.6116, 0.7878, 0.6116, 0.7848, 0.5746, 0.7848, 0.5746, 0.1346, 0.8071, 0.1348, 0.6473, 0.1348, 0.5394, 0.1347, 0.7526, 0.1348, 0.6417, 0.7952, 0.5369, 0.1348, 0.6473, 0.1347, 0.7215, 0.7952, 0.5369, 0.1348, 0.6417, 0.707, 0.5379, 0.1347, 0.7215, 0.1346, 0.8071, 0.1346, 0.847, 0.1346, 0.9217, 0.1346, 0.813, 0.1348, 0.6058, 0.1348, 0.6417, 0.1347, 0.8005, 0.1347, 0.7215, 0.1347, 0.8005, 0.1348, 0.6417, 0.7425, 0.5903, 0.1348, 0.6417, 0.1348, 0.6058, 0.7819, 0.683, 0.782, 0.7821, 0.782, 0.8007, 0.7819, 0.65, 0.7425, 0.5903, 0.1348, 0.6058, 0.4915, 0.5361, 0.7819, 0.6806, 0.4915, 0.5361, 0.782, 0.8311, 0.7425, 0.5903, 0.4915, 0.5361, 0.7819, 0.6806, 0.7821, 0.9068, 0.782, 0.7821, 0.782, 0.8311, 0.7819, 0.683, 0.7425, 0.5903, 0.7819, 0.6806, 0.7819, 0.683, 1.119, 0.5513, 0.7425, 0.5903, 0.8086, 0.8702, 0.7388, 0.9559, 0.782, 0.8311, 0.8056, 0.8332, 0.7819, 0.65, 1.119, 0.5513, 0.7819, 0.683, 0.7819, 0.65, 0.707, 0.5379, 1.119, 0.5513, 0.7821, 0.9332, 0.7819, 0.705, 0.782, 0.8007, 0.7819, 0.705, 0.7952, 0.5369, 0.7819, 0.65, 0.7821, 0.9332, 0.7816, 0.8041, 0.7819, 0.705, 0.782, 0.9469, 0.7816, 0.8041, 0.7821, 0.9332, 0.7816, 0.8041, 0.7813, 0.5366, 0.7819, 0.705, 0.1348, 0.5379, 0.1324, 0.5748, 0.1324, 0.5748, 0.1324, 0.5748, 0.13, 0.6117, 0.13, 0.6117, 0.13, 0.6117, 0.1275, 0.6487, 0.1275, 0.6487, 0.1275, 0.6487, 0.1251, 0.6856, 0.1251, 0.6856, 0.1251, 0.6856, 0.1227, 0.7226, 0.1227, 0.7226, 0.1227, 0.7226, 0.1202, 0.7595, 0.1202, 0.7595, 0.1202, 0.7595, 0.1178, 0.7964, 0.1178, 0.7964, 0.1178, 0.7964, 0.1154, 0.8334, 0.1154, 0.8334, 0.1154, 0.8334, 0.113, 0.8703, 0.113, 0.8703, 0.1346, 0.9274, -3.146e-05, 0.5, 0.0542, 0.9981, 0.7388, 0.9559, 0.8086, 0.8702, 0.8116, 0.9071, 0.7908, 0.6485, 0.782, 0.8311, 0.4915, 0.5361, 0.7878, 0.6116, 0.782, 0.8311, 0.8026, 0.7963, 0.8056, 0.8332, 0.782, 0.8311, 0.7997, 0.7593, 0.8026, 0.7963, 0.782, 0.8311, 0.7967, 0.7224, 0.7997, 0.7593, 0.782, 0.8311, 0.7937, 0.6854, 0.7967, 0.7224, 0.782, 0.8311, 0.7908, 0.6485, 0.7937, 0.6854, 0.2425, 0.9622, 0.1345, 0.9621, 0.1768, 0.949, 0.4865, 0.9622, 0.4915, 0.5361, 0.7848, 0.5746, 0.7878, 0.6116, 0.08333, 0.5, 0.4583, 1.0, 0.05419, 0.9981, 0.4915, 0.5361, 0.7818, 0.5377, 0.7848, 0.5746, 0.7813, 0.5366, 0.9167, 0.5002, -3.149e-05, 0.5, 0.7818, 0.5377, 0.674, 0.5377, 0.674, 0.5377, 0.7388, 0.9559, 0.7821, 0.9623, 0.6742, 0.9623, 0.6742, 0.9623, 0.5663, 0.9623, 0.4865, 0.9622, 0.7388, 0.9559, 0.4037, 0.9622, 0.1768, 0.949, 0.1346, 0.9403, 0.03702, 0.9621, 0.113, 0.8703, 0.1105, 0.9073, 0.1105, 0.9073, 0.4583, 0.9622, 0.5663, 0.9623, 0.5663, 0.9623, 0.1345, 0.9621, 0.2425, 0.9622, 0.2425, 0.9622, 0.674, 0.5377, 0.5662, 0.5377, 0.5662, 0.5377, 0.5663, 0.9623, 0.6742, 0.9623, 0.6742, 0.9623, 0.1348, 0.5394, 0.7813, 0.5366, -3.149e-05, 0.5, 0.484, 0.9622, 0.6615, 0.9623, 0.5554, 0.9623, 0.4037, 0.9622, 0.5554, 0.9623, 0.7388, 0.9559, 0.3956, 0.9696, 0.6104, 0.9876, 0.4784, 0.9622, 0.03702, 0.9621, 0.5554, 0.9623, 0.4037, 0.9622, 0.2647, 0.9622, 0.484, 0.9622, 0.03702, 0.9621, 0.1768, 0.949, 0.4037, 0.9622, 0.4865, 0.9622, 0.1346, 0.9274, 0.3956, 0.9696, 0.2647, 0.9622, 0.1346, 0.9217, 0.1793, 0.9622, 0.03702, 0.9621, 0.7821, 0.9332, 0.6615, 0.9623, 0.6104, 0.9876, 0.782, 0.9469, 0.7813, 0.5366, 0.1348, 0.5394, 0.7952, 0.5369, 0.1346, 0.847, 0.1793, 0.9622, 0.1346, 0.9217, 0.1768, 0.949, 0.1346, 0.813, 0.1347, 0.8005, 0.1346, 0.9403, 0.5554, 0.9623, 0.7821, 0.9068, 0.782, 0.8311, 0.5554, 0.9623, 0.782, 0.8311, 0.7388, 0.9559, 0.6615, 0.9623, 0.7821, 0.9332, 0.7821, 0.9068, 0.3526, 0.9105, 0.2903, 0.8485, 0.1105, 0.9073, 0.1345, 0.9621, 0.5662, 0.5377, 0.4583, 0.5378, 0.4583, 0.5378, 0.6742, 0.9623, 0.7821, 0.9623, 0.7821, 0.9623, 0.4583, 0.5378, 0.3505, 0.5378, 0.3505, 0.5378, 0.3505, 0.5378, 0.2427, 0.5378, 0.2427, 0.5378, 0.2427, 0.5378, 0.1348, 0.5379, 0.1348, 0.5379, 0.7848, 0.5746, 0.7818, 0.5377, 0.7818, 0.5377, 0.7388, 0.9559, 0.8116, 0.9071, 0.7821, 0.9623, 0.7848, 0.5746, 0.7818, 0.5377, 0.3432, 0.5475, 0.5021, 0.9622, 0.3526, 0.9105, 0.2425, 0.9622, 0.3504, 0.9622, 0.5021, 0.9622, 0.5663, 0.9623, 0.6742, 0.9623, 0.3526, 0.9105, 0.1345, 0.9621, 0.2425, 0.9622, 0.3526, 0.9105, 0.3504, 0.9622, 0.4583, 0.9622, 0.5021, 0.9622, 0.3526, 0.9105, 0.6742, 0.9623, 0.7821, 0.9623, 0.8914, 0.9836, 0.3504, 0.9622, 0.4583, 0.9622, 0.4583, 0.9622, 0.7821, 0.9623, 0.8116, 0.9071, 0.8116, 0.9071, 0.1105, 0.9073, 0.1345, 0.9621, 0.1345, 0.9621, 0.2425, 0.9622, 0.3504, 0.9622, 0.3504, 0.9622, 0.3432, 0.5475, 0.1348, 0.5379, 0.1324, 0.5748, 0.427, 0.5748, 0.113, 0.8703, 0.1105, 0.9073, 0.2903, 0.8485, 0.427, 0.5748, 0.1324, 0.5748, 0.13, 0.6117, 0.5337, 0.6118, 0.5337, 0.6118, 0.13, 0.6117, 0.1275, 0.6487, 0.4757, 0.6877, 0.4757, 0.6877, 0.1251, 0.6856, 0.1227, 0.7226, 0.4781, 0.7364, 0.4781, 0.7364, 0.1227, 0.7226, 0.1202, 0.7595, 0.3725, 0.7738, 0.2903, 0.8485, 0.3725, 0.7738, 0.1178, 0.7964, 0.1154, 0.8334, 0.8914, 0.9836, 0.8116, 0.9071, 0.8086, 0.8702, 0.8372, 0.8579, 0.1154, 0.8334, 0.113, 0.8703, 0.2903, 0.8485, 0.8914, 0.9836, 0.8372, 0.8579, 0.2903, 0.8485, 0.8372, 0.8579, 0.4781, 0.7364, 0.3725, 0.7738, 0.5337, 0.6118, 0.3432, 0.5475, 0.427, 0.5748, 0.4781, 0.7364, 0.8372, 0.8579, 0.8056, 0.8332, 0.8026, 0.7963, 0.4757, 0.6877, 0.4781, 0.7364, 0.8026, 0.7963, 0.7997, 0.7593, 0.5337, 0.6118, 0.4757, 0.6877, 0.7937, 0.6854, 0.7908, 0.6485, 0.7997, 0.7593, 0.7967, 0.7224, 0.4757, 0.6877, 0.7967, 0.7224, 0.7937, 0.6854, 0.4757, 0.6877, 0.3432, 0.5475, 0.5337, 0.6118, 0.7878, 0.6116, 0.7848, 0.5746, 0.7908, 0.6485, 0.7878, 0.6116, 0.5337, 0.6118, 0.1202, 0.7595, 0.1227, 0.7226, 0.4915, 0.5361, 0.1768, 0.949, 0.9167, 0.5002, 0.8333, 1.0, 0.3723, 0.5, 0.7816, 0.8041, 0.9167, 0.9949, 0.9167, 0.5002, 0.8116, 0.9071, 0.8086, 0.8702, 0.8086, 0.8702, 0.8086, 0.8702, 0.8056, 0.8332, 0.8056, 0.8332, 0.8056, 0.8332, 0.8026, 0.7963, 0.8026, 0.7963, 0.8026, 0.7963, 0.7997, 0.7593, 0.7997, 0.7593, 0.7997, 0.7593, 0.7967, 0.7224, 0.7967, 0.7224, 0.7967, 0.7224, 0.7937, 0.6854, 0.7937, 0.6854, 0.7937, 0.6854, 0.7908, 0.6485, 0.7908, 0.6485, 0.7908, 0.6485, 0.7878, 0.6116, 0.7878, 0.6116, 0.7878, 0.6116, 0.7848, 0.5746, 0.7848, 0.5746, 0.2425, 0.9622, 0.1345, 0.9621, 0.1768, 0.949, 0.4865, 0.9622, 0.1346, 0.8071, 0.1348, 0.6473, 0.1348, 0.5394, 0.1347, 0.7526, 0.1348, 0.6417, 0.7952, 0.5369, 0.1348, 0.6473, 0.1347, 0.7215, 0.7952, 0.5369, 0.1348, 0.6417, 0.707, 0.5379, 0.1347, 0.7215, 0.1346, 0.8071, 0.1346, 0.847, 0.1346, 0.9217, 0.1346, 0.813, 0.1348, 0.6058, 0.1348, 0.6417, 0.1347, 0.8005, 0.1347, 0.7215, 0.1347, 0.8005, 0.1348, 0.6417, 0.7425, 0.5903, 0.1348, 0.6417, 0.1348, 0.6058, 0.7819, 0.683, 0.782, 0.7821, 0.782, 0.8007, 0.7819, 0.65, 0.7425, 0.5903, 0.1348, 0.6058, 0.4915, 0.5361, 0.7819, 0.6806, 0.4915, 0.5361, 0.782, 0.8311, 0.7425, 0.5903, 0.4915, 0.5361, 0.7819, 0.6806, 0.7821, 0.9068, 0.782, 0.7821, 0.782, 0.8311, 0.7819, 0.683, 0.7425, 0.5903, 0.7819, 0.6806, 0.7819, 0.683, 1.119, 0.5513, 0.7425, 0.5903, 0.8086, 0.8702, 0.7388, 0.9559, 0.782, 0.8311, 0.8056, 0.8332, 0.7819, 0.65, 1.119, 0.5513, 0.7819, 0.683, 0.7819, 0.65, 0.707, 0.5379, 1.119, 0.5513, 0.7821, 0.9332, 0.7819, 0.705, 0.782, 0.8007, 0.7819, 0.705, 0.7952, 0.5369, 0.7819, 0.65, 0.7821, 0.9332, 0.7816, 0.8041, 0.7819, 0.705, 0.782, 0.9469, 0.7816, 0.8041, 0.7821, 0.9332, 0.7816, 0.8041, 0.7813, 0.5366, 0.7819, 0.705, 0.1348, 0.5379, 0.1324, 0.5748, 0.1324, 0.5748, 0.1324, 0.5748, 0.13, 0.6117, 0.13, 0.6117, 0.13, 0.6117, 0.1275, 0.6487, 0.1275, 0.6487, 0.1275, 0.6487, 0.1251, 0.6856, 0.1251, 0.6856, 0.1251, 0.6856, 0.1227, 0.7226, 0.1227, 0.7226, 0.1227, 0.7226, 0.1202, 0.7595, 0.1202, 0.7595, 0.1202, 0.7595, 0.1178, 0.7964, 0.1178, 0.7964, 0.1178, 0.7964, 0.1154, 0.8334, 0.1154, 0.8334, 0.1154, 0.8334, 0.113, 0.8703, 0.113, 0.8703, 0.1346, 0.9274, -3.149e-05, 0.5, 0.05419, 0.9981, 0.7388, 0.9559, 0.8086, 0.8702, 0.8116, 0.9071, 0.7908, 0.6485, 0.782, 0.8311, 0.4915, 0.5361, 0.7878, 0.6116, 0.782, 0.8311, 0.8026, 0.7963, 0.8056, 0.8332, 0.782, 0.8311, 0.7997, 0.7593, 0.8026, 0.7963, 0.782, 0.8311, 0.7967, 0.7224, 0.7997, 0.7593, 0.782, 0.8311, 0.7937, 0.6854, 0.7967, 0.7224, 0.782, 0.8311, 0.7908, 0.6485, 0.7937, 0.6854, 0.4915, 0.5361, 0.7848, 0.5746, 0.7878, 0.6116, 0.3956, 0.9696, 0.0542, 0.9981, 0.08333, 1.0, 0.4583, 1.0, 0.9167, 0.9949, 0.6104, 0.9876, 0.3956, 0.9696, 0.05419, 0.9981, 0.4583, 1.0, 0.8333, 1.0, 0.9167, 0.9949, 0.6104, 0.9876, 0.3956, 0.9696, 0.0542, 0.9981, 0.08333, 1.0, 0.4583, 1.0, 0.9167, 0.9949, 0.6104, 0.9876, -3.146e-05, 0.5, 0.9167, 0.5002, 0.8333, 0.5, 0.3723, 0.5, 0.3956, 0.9696, 0.05419, 0.9981, 0.4583, 1.0, 0.8333, 1.0, 0.9167, 0.9949, 0.6104, 0.9876, 0.4583, 1.0, 0.08333, 1.0, 0.8333, 1.0, 0.4583, 1.0, 0.08333, 1.0, 0.8333, 1.0, -3.149e-05, 0.5, 0.9167, 0.5002, 0.3723, 0.5, 0.08333, 0.5, -3.149e-05, 0.5, 0.9167, 0.5002, 0.8333, 0.5, 0.3724, 0.5, -3.149e-05, 0.5, 0.9167, 0.5002, 0.3724, 0.5, 0.08333, 0.5, 0.8333, 0.5, 0.08333, 0.5, 0.3724, 0.5, 0.8333, 0.5, 0.08333, 0.5, 0.3723, 0.5])
me_cube_006.materials.append(mat_primary)
me_cube_006.materials.append(mat_secondary)
me_cube_006.use_remesh_preserve_volume = False
me_cube_006.use_remesh_preserve_attributes = False
me_cube_006.use_mirror_vertex_groups = False
me_cube_006.update()

# ---- objects
ob_cube_003 = bpy.data.objects.new('Cube.003', me_cube_006)

# ---- transforms, parenting, visibility, modifiers, constraints
ob_cube_003.location = (0.0, 0.0, 0.0)
ob_cube_003.rotation_euler = (0.0, 0.0, 4.712)
ob_cube_003.lock_rotations_4d = False
ob_cube_003.empty_display_type = 'ARROWS'
ob_cube_003.lineart.crease_threshold = 0.0

# ---- collection membership
col_collection.objects.link(ob_cube_003)

# ---- scene / render settings (as saved in the file)
scene.frame_start = 1; scene.frame_end = 250; scene.frame_set(1)
scene.render.engine = 'BLENDER_EEVEE_NEXT'
scene.cycles.use_denoising = False
scene.cycles.samples = 128
scene.cycles.sampling_pattern = 'TABULATED_SOBOL'
scene.cycles.use_adaptive_sampling = False
scene.cycles.use_light_tree = False
scene.view_settings.view_transform = 'Filmic'
bpy.context.view_layer.update()

# ---- added for rendering (the .blend has no active camera and no usable light): camera, sun
cam_auto = bpy.data.cameras.new('AutoCamera')
cam_auto.lens = 50.0
cam_auto.sensor_width = 36.0
cam_auto.clip_end = 1000.0
ob_auto_camera = bpy.data.objects.new('AutoCamera', cam_auto)
scene.collection.objects.link(ob_auto_camera)
ob_auto_camera.location = (1.05389, -1.26467, 0.845114)
ob_auto_camera.rotation_euler = (1.09748, -7.21219e-08, 0.694738)
scene.camera = ob_auto_camera
light_auto_sun = bpy.data.lights.new('AutoSun', 'SUN')
light_auto_sun.energy = 3.0
light_auto_sun.angle = 0.0523599
ob_auto_sun = bpy.data.objects.new('AutoSun', light_auto_sun)
scene.collection.objects.link(ob_auto_sun)
ob_auto_sun.rotation_euler = (0.872665, 0.174533, 0.523599)
bpy.context.view_layer.update()
